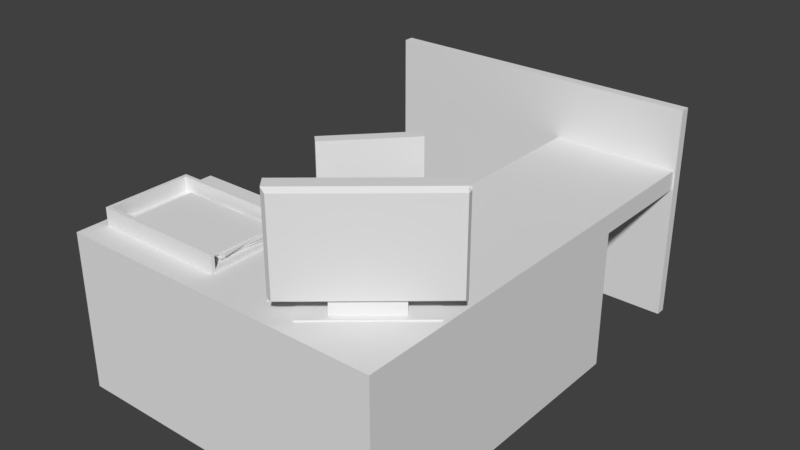 # Source: ConjuntoOficinaEntrada.blend  (saved by Blender 2.78.0; exported with 4.5.12 LTS)
import bpy
from mathutils import Matrix  # noqa: F401  (used for matrix-valued properties, if any)

bpy.ops.wm.read_factory_settings(use_empty=True)
scene = bpy.context.scene
scene.name = 'Scene'

# ---- collections
col_collection_1 = bpy.data.collections.new('Collection 1'); scene.collection.children.link(col_collection_1)

# ---- world
world_world = bpy.data.worlds.new('World'); scene.world = world_world
world_world.color = (0.05088, 0.05088, 0.05088)
world_world.use_sun_shadow = False
world_world.sun_shadow_jitter_overblur = 0.0
world_world.cycles.sampling_method = 'MANUAL'

# ---- meshes
me_cube_004 = bpy.data.meshes.new('Cube.004')
me_cube_004.from_pydata([(-1.0, -1.0, -1.0), (-1.0, -1.0, 1.0), (-1.0, 1.0, -1.0), (-1.0, 1.0, 1.0), (1.0, -1.0, -1.0), (1.0, -1.0, 1.0), (1.0, 1.0, -1.0), (1.0, 1.0, 1.0)], [], [(0, 1, 3, 2), (2, 3, 7, 6), (6, 7, 5, 4), (4, 5, 1, 0), (2, 6, 4, 0), (7, 3, 1, 5)])
me_cube_004.use_remesh_preserve_volume = False
me_cube_004.use_remesh_preserve_attributes = False
me_cube_004.use_mirror_vertex_groups = False
me_cube_004.update()
me_cube_002 = bpy.data.meshes.new('Cube.002')
me_cube_002.from_pydata([(-1.0, -1.0, -1.0), (-1.0, -1.0, 1.0), (-1.0, 1.0, -1.0), (-1.0, 1.0, 1.0), (1.0, -1.0, -1.0), (1.0, -1.0, 1.0), (1.0, 1.0, -1.0), (1.0, 1.0, 1.0), (-0.75, 1.0, -1.0), (-0.75, 1.0, 1.0), (-0.75, -1.0, -1.0), (-0.75, -1.0, 1.0), (0.7812, 1.0, 1.0), (0.7812, -1.0, -1.0), (0.7812, 1.0, -1.0), (0.7812, -1.0, 1.0), (-1.0, -0.75, -1.0), (-1.0, -0.75, 1.0), (1.0, -0.75, -1.0), (1.0, -0.75, 1.0), (-0.75, -0.75, 1.0), (-0.75, -0.75, -1.0), (0.7812, -0.75, 1.0), (0.7812, -0.75, -1.0), (-1.0, 0.7812, 1.0), (1.0, 0.7812, -1.0), (-1.0, 0.7812, -1.0), (1.0, 0.7812, 1.0), (-0.75, 0.7812, 1.0), (-0.75, 0.7812, -1.0), (0.7812, 0.7812, 1.0), (0.7812, 0.7812, -1.0), (-1.0, -0.75, -1.0), (-1.0, -1.0, -1.0), (-0.75, 1.0, -1.0), (-1.0, 1.0, -1.0), (1.0, 0.7812, -1.0), (1.0, 1.0, -1.0), (0.7812, -1.0, -1.0), (1.0, -1.0, -1.0), (-0.75, -1.0, -1.0), (-0.75, -0.75, -1.0), (0.7812, 1.0, -1.0), (0.7812, -0.75, -1.0), (1.0, -0.75, -1.0), (-1.0, 0.7812, -1.0), (-0.75, 0.7812, -1.0), (0.7812, 0.7812, -1.0), (-1.0, -0.75, -1.0), (-1.0, -1.0, -1.0), (-0.75, 1.0, -1.0), (-1.0, 1.0, -1.0), (1.0, 0.7812, -1.0), (1.0, 1.0, -1.0), (0.7812, -1.0, -1.0), (1.0, -1.0, -1.0), (-0.75, -1.0, -1.0), (-0.75, -0.75, -1.0), (0.7812, 1.0, -1.0), (0.7812, -0.75, -1.0), (1.0, -0.75, -1.0), (-1.0, 0.7812, -1.0), (-0.75, 0.7812, -1.0), (0.7812, 0.7812, -1.0), (-1.0, -0.75, -34.83), (-1.0, -1.0, -34.83), (-0.75, 1.0, -34.83), (-1.0, 1.0, -34.83), (1.0, 0.7812, -34.83), (1.0, 1.0, -34.83), (0.7812, -1.0, -34.83), (1.0, -1.0, -34.83), (-0.75, -1.0, -34.83), (-0.75, -0.75, -34.83), (0.7812, 1.0, -34.83), (0.7812, -0.75, -34.83), (1.0, -0.75, -34.83), (-1.0, 0.7812, -34.83), (-0.75, 0.7812, -34.83), (0.7812, 0.7812, -34.83), (-1.0, 0.7812, 1.0), (-1.0, 1.0, 1.0), (-0.75, -1.0, 1.0), (-1.0, -1.0, 1.0), (-0.75, 1.0, 1.0), (-0.75, -0.75, 1.0), (-1.0, -0.75, 1.0), (-0.75, 0.7812, 1.0), (-1.0, 0.7812, 1.0), (-1.0, 1.0, 1.0), (-0.75, -1.0, 1.0), (-1.0, -1.0, 1.0), (-0.75, 1.0, 1.0), (-0.75, -0.75, 1.0), (-1.0, -0.75, 1.0), (-0.75, 0.7812, 1.0), (-1.0, 0.7812, 47.36), (-1.0, 1.0, 47.36), (-0.75, -1.0, 47.36), (-1.0, -1.0, 47.36), (-0.75, 1.0, 47.36), (-0.75, -0.75, 47.36), (-1.0, -0.75, 47.36), (-0.75, 0.7812, 47.36)], [], [(26, 24, 3, 2), (14, 12, 7, 6), (18, 19, 5, 4), (10, 11, 1, 0), (2, 8, 34, 35), (3, 24, 80, 81), (22, 20, 11, 15), (13, 23, 43, 38), (13, 15, 11, 10), (2, 3, 9, 8), (4, 5, 15, 13), (19, 22, 15, 5), (21, 23, 13, 10), (8, 9, 12, 14), (29, 31, 23, 21), (27, 30, 22, 19), (26, 29, 21, 16), (30, 28, 20, 22), (28, 9, 84, 87), (31, 25, 18, 23), (25, 27, 19, 18), (0, 1, 17, 16), (6, 7, 27, 25), (4, 13, 38, 39), (20, 28, 87, 85), (12, 9, 28, 30), (21, 10, 40, 41), (7, 12, 30, 27), (8, 14, 31, 29), (16, 17, 24, 26), (43, 44, 60, 59), (37, 36, 52, 53), (32, 41, 57, 48), (35, 34, 50, 51), (23, 18, 44, 43), (29, 26, 45, 46), (8, 29, 46, 34), (31, 14, 42, 47), (10, 0, 33, 40), (6, 25, 36, 37), (14, 6, 37, 42), (0, 16, 32, 33), (18, 4, 39, 44), (16, 21, 41, 32), (25, 31, 47, 36), (26, 2, 35, 45), (49, 48, 64, 65), (54, 59, 75, 70), (52, 63, 79, 68), (58, 53, 69, 74), (39, 38, 54, 55), (45, 35, 51, 61), (40, 33, 49, 56), (34, 46, 62, 50), (41, 40, 56, 57), (47, 42, 58, 63), (42, 37, 53, 58), (36, 47, 63, 52), (38, 43, 59, 54), (33, 32, 48, 49), (46, 45, 61, 62), (44, 39, 55, 60), (75, 76, 71, 70), (64, 73, 72, 65), (74, 69, 68, 79), (67, 66, 78, 77), (62, 61, 77, 78), (60, 55, 71, 76), (51, 50, 66, 67), (48, 57, 73, 64), (53, 52, 68, 69), (59, 60, 76, 75), (55, 54, 70, 71), (61, 51, 67, 77), (56, 49, 65, 72), (50, 62, 78, 66), (57, 56, 72, 73), (63, 58, 74, 79), (84, 81, 89, 92), (86, 83, 91, 94), (87, 84, 92, 95), (9, 3, 81, 84), (24, 17, 86, 80), (1, 11, 82, 83), (17, 1, 83, 86), (11, 20, 85, 82), (95, 92, 100, 103), (91, 90, 98, 99), (90, 93, 101, 98), (81, 80, 88, 89), (80, 86, 94, 88), (85, 87, 95, 93), (82, 85, 93, 90), (83, 82, 90, 91), (101, 102, 99, 98), (103, 96, 102, 101), (100, 97, 96, 103), (94, 91, 99, 102), (92, 89, 97, 100), (89, 88, 96, 97), (88, 94, 102, 96), (93, 95, 103, 101)])
_ca = me_cube_002.color_attributes.new('Col', 'BYTE_COLOR', 'CORNER')
_ca.data.foreach_set('color', [1.0, 1.0, 1.0, 1.0, 1.0, 1.0, 1.0, 1.0, 1.0, 1.0, 1.0, 1.0, 1.0, 1.0, 1.0, 1.0, 1.0, 1.0, 1.0, 1.0, 1.0, 1.0, 1.0, 1.0, 1.0, 1.0, 1.0, 1.0, 1.0, 1.0, 1.0, 1.0, 1.0, 1.0, 1.0, 1.0, 1.0, 1.0, 1.0, 1.0, 1.0, 1.0, 1.0, 1.0, 1.0, 1.0, 1.0, 1.0, 1.0, 1.0, 1.0, 1.0, 1.0, 1.0, 1.0, 1.0, 1.0, 1.0, 1.0, 1.0, 1.0, 1.0, 1.0, 1.0, 1.0, 1.0, 1.0, 1.0, 1.0, 1.0, 1.0, 1.0, 1.0, 1.0, 1.0, 1.0, 1.0, 1.0, 1.0, 1.0, 1.0, 1.0, 1.0, 1.0, 1.0, 1.0, 1.0, 1.0, 1.0, 1.0, 1.0, 1.0, 1.0, 1.0, 1.0, 1.0, 1.0, 1.0, 1.0, 1.0, 1.0, 1.0, 1.0, 1.0, 1.0, 1.0, 1.0, 1.0, 1.0, 1.0, 1.0, 1.0, 1.0, 1.0, 1.0, 1.0, 1.0, 1.0, 1.0, 1.0, 1.0, 1.0, 1.0, 1.0, 1.0, 1.0, 1.0, 1.0, 1.0, 1.0, 1.0, 1.0, 1.0, 1.0, 1.0, 1.0, 1.0, 1.0, 1.0, 1.0, 1.0, 1.0, 1.0, 1.0, 1.0, 1.0, 1.0, 1.0, 1.0, 1.0, 1.0, 1.0, 1.0, 1.0, 1.0, 1.0, 1.0, 1.0, 1.0, 1.0, 1.0, 1.0, 1.0, 1.0, 1.0, 1.0, 1.0, 1.0, 1.0, 1.0, 1.0, 1.0, 1.0, 1.0, 1.0, 1.0, 1.0, 1.0, 1.0, 1.0, 1.0, 1.0, 1.0, 1.0, 1.0, 1.0, 1.0, 1.0, 1.0, 1.0, 1.0, 1.0, 1.0, 1.0, 1.0, 1.0, 1.0, 1.0, 1.0, 1.0, 1.0, 1.0, 1.0, 1.0, 1.0, 1.0, 1.0, 1.0, 1.0, 1.0, 1.0, 1.0, 1.0, 1.0, 1.0, 1.0, 1.0, 1.0, 1.0, 1.0, 1.0, 1.0, 1.0, 1.0, 1.0, 1.0, 1.0, 1.0, 1.0, 1.0, 1.0, 1.0, 1.0, 1.0, 1.0, 1.0, 1.0, 1.0, 1.0, 1.0, 1.0, 1.0, 1.0, 1.0, 1.0, 1.0, 1.0, 1.0, 1.0, 1.0, 1.0, 1.0, 1.0, 1.0, 1.0, 1.0, 1.0, 1.0, 1.0, 1.0, 1.0, 1.0, 1.0, 1.0, 1.0, 1.0, 1.0, 1.0, 1.0, 1.0, 1.0, 1.0, 1.0, 1.0, 1.0, 1.0, 1.0, 1.0, 1.0, 1.0, 1.0, 1.0, 1.0, 1.0, 1.0, 1.0, 1.0, 1.0, 1.0, 1.0, 1.0, 1.0, 1.0, 1.0, 1.0, 1.0, 1.0, 1.0, 1.0, 1.0, 1.0, 1.0, 1.0, 1.0, 1.0, 1.0, 1.0, 1.0, 1.0, 1.0, 1.0, 1.0, 1.0, 1.0, 1.0, 1.0, 1.0, 1.0, 1.0, 1.0, 1.0, 1.0, 1.0, 1.0, 1.0, 1.0, 1.0, 1.0, 1.0, 1.0, 1.0, 1.0, 1.0, 1.0, 1.0, 1.0, 1.0, 1.0, 1.0, 1.0, 1.0, 1.0, 1.0, 1.0, 1.0, 1.0, 1.0, 1.0, 1.0, 1.0, 1.0, 1.0, 1.0, 1.0, 1.0, 1.0, 1.0, 1.0, 1.0, 1.0, 1.0, 1.0, 1.0, 1.0, 1.0, 1.0, 1.0, 1.0, 1.0, 1.0, 1.0, 1.0, 1.0, 1.0, 1.0, 1.0, 1.0, 1.0, 1.0, 1.0, 1.0, 1.0, 1.0, 1.0, 1.0, 1.0, 1.0, 1.0, 1.0, 1.0, 1.0, 1.0, 1.0, 1.0, 1.0, 1.0, 1.0, 1.0, 1.0, 1.0, 1.0, 1.0, 1.0, 1.0, 1.0, 1.0, 1.0, 1.0, 1.0, 1.0, 1.0, 1.0, 1.0, 1.0, 1.0, 1.0, 1.0, 1.0, 1.0, 1.0, 1.0, 1.0, 1.0, 1.0, 1.0, 1.0, 1.0, 1.0, 1.0, 1.0, 1.0, 1.0, 1.0, 1.0, 1.0, 1.0, 1.0, 1.0, 1.0, 1.0, 1.0, 1.0, 1.0, 1.0, 1.0, 1.0, 1.0, 1.0, 1.0, 1.0, 1.0, 1.0, 1.0, 1.0, 1.0, 1.0, 1.0, 1.0, 1.0, 1.0, 1.0, 1.0, 1.0, 1.0, 1.0, 1.0, 1.0, 1.0, 1.0, 1.0, 1.0, 1.0, 1.0, 1.0, 1.0, 1.0, 1.0, 1.0, 1.0, 1.0, 1.0, 1.0, 1.0, 1.0, 1.0, 1.0, 1.0, 1.0, 1.0, 1.0, 1.0, 1.0, 1.0, 1.0, 1.0, 1.0, 1.0, 1.0, 1.0, 1.0, 1.0, 1.0, 1.0, 1.0, 1.0, 1.0, 1.0, 1.0, 1.0, 1.0, 1.0, 1.0, 1.0, 1.0, 1.0, 1.0, 1.0, 1.0, 1.0, 1.0, 1.0, 1.0, 1.0, 1.0, 1.0, 1.0, 1.0, 1.0, 1.0, 1.0, 1.0, 1.0, 1.0, 1.0, 1.0, 1.0, 1.0, 1.0, 1.0, 1.0, 1.0, 1.0, 1.0, 1.0, 1.0, 1.0, 1.0, 1.0, 1.0, 1.0, 1.0, 1.0, 1.0, 1.0, 1.0, 1.0, 1.0, 1.0, 1.0, 1.0, 1.0, 1.0, 1.0, 1.0, 1.0, 1.0, 1.0, 1.0, 1.0, 1.0, 1.0, 1.0, 1.0, 1.0, 1.0, 1.0, 1.0, 1.0, 1.0, 1.0, 1.0, 1.0, 1.0, 1.0, 1.0, 1.0, 1.0, 1.0, 1.0, 1.0, 1.0, 1.0, 1.0, 1.0, 1.0, 1.0, 1.0, 1.0, 1.0, 1.0, 1.0, 1.0, 1.0, 1.0, 1.0, 1.0, 1.0, 1.0, 1.0, 1.0, 1.0, 1.0, 1.0, 1.0, 1.0, 1.0, 1.0, 1.0, 1.0, 1.0, 1.0, 1.0, 1.0, 1.0, 1.0, 1.0, 1.0, 1.0, 1.0, 1.0, 1.0, 1.0, 1.0, 1.0, 1.0, 1.0, 1.0, 1.0, 1.0, 1.0, 1.0, 1.0, 1.0, 1.0, 1.0, 1.0, 1.0, 1.0, 1.0, 1.0, 1.0, 1.0, 1.0, 1.0, 1.0, 1.0, 1.0, 1.0, 1.0, 1.0, 1.0, 1.0, 1.0, 1.0, 1.0, 1.0, 1.0, 1.0, 1.0, 1.0, 1.0, 1.0, 1.0, 1.0, 1.0, 1.0, 1.0, 1.0, 1.0, 1.0, 1.0, 1.0, 1.0, 1.0, 1.0, 1.0, 1.0, 1.0, 1.0, 1.0, 1.0, 1.0, 1.0, 1.0, 1.0, 1.0, 1.0, 1.0, 1.0, 1.0, 1.0, 1.0, 1.0, 1.0, 1.0, 1.0, 1.0, 1.0, 1.0, 1.0, 1.0, 1.0, 1.0, 1.0, 1.0, 1.0, 1.0, 1.0, 1.0, 1.0, 1.0, 1.0, 1.0, 1.0, 1.0, 1.0, 1.0, 1.0, 1.0, 1.0, 1.0, 1.0, 1.0, 1.0, 1.0, 1.0, 1.0, 1.0, 1.0, 1.0, 1.0, 1.0, 1.0, 1.0, 1.0, 1.0, 1.0, 1.0, 1.0, 1.0, 1.0, 1.0, 1.0, 1.0, 1.0, 1.0, 1.0, 1.0, 1.0, 1.0, 1.0, 1.0, 1.0, 1.0, 1.0, 1.0, 1.0, 1.0, 1.0, 1.0, 1.0, 1.0, 1.0, 1.0, 1.0, 1.0, 1.0, 1.0, 1.0, 1.0, 1.0, 1.0, 1.0, 1.0, 1.0, 1.0, 1.0, 1.0, 1.0, 1.0, 1.0, 1.0, 1.0, 1.0, 1.0, 1.0, 1.0, 1.0, 1.0, 1.0, 1.0, 1.0, 1.0, 1.0, 1.0, 1.0, 1.0, 1.0, 1.0, 1.0, 1.0, 1.0, 1.0, 1.0, 1.0, 1.0, 1.0, 1.0, 1.0, 1.0, 1.0, 1.0, 1.0, 1.0, 1.0, 1.0, 1.0, 1.0, 1.0, 1.0, 1.0, 1.0, 1.0, 1.0, 1.0, 1.0, 1.0, 1.0, 1.0, 1.0, 1.0, 1.0, 1.0, 1.0, 1.0, 1.0, 1.0, 1.0, 1.0, 1.0, 1.0, 1.0, 1.0, 1.0, 1.0, 1.0, 1.0, 1.0, 1.0, 1.0, 1.0, 1.0, 1.0, 1.0, 1.0, 1.0, 1.0, 1.0, 1.0, 1.0, 1.0, 1.0, 1.0, 1.0, 1.0, 1.0, 1.0, 1.0, 1.0, 1.0, 1.0, 1.0, 1.0, 1.0, 1.0, 1.0, 1.0, 1.0, 1.0, 1.0, 1.0, 1.0, 1.0, 1.0, 1.0, 1.0, 1.0, 1.0, 1.0, 1.0, 1.0, 1.0, 1.0, 1.0, 1.0, 1.0, 1.0, 1.0, 1.0, 1.0, 1.0, 1.0, 1.0, 1.0, 1.0, 1.0, 1.0, 1.0, 1.0, 1.0, 1.0, 1.0, 1.0, 1.0, 1.0, 1.0, 1.0, 1.0, 1.0, 1.0, 1.0, 1.0, 1.0, 1.0, 1.0, 1.0, 1.0, 1.0, 1.0, 1.0, 1.0, 1.0, 1.0, 1.0, 1.0, 1.0, 1.0, 1.0, 1.0, 1.0, 1.0, 1.0, 1.0, 1.0, 1.0, 1.0, 1.0, 1.0, 1.0, 1.0, 1.0, 1.0, 1.0, 1.0, 1.0, 1.0, 1.0, 1.0, 1.0, 1.0, 1.0, 1.0, 1.0, 1.0, 1.0, 1.0, 1.0, 1.0, 1.0, 1.0, 1.0, 1.0, 1.0, 1.0, 1.0, 1.0, 1.0, 1.0, 1.0, 1.0, 1.0, 1.0, 1.0, 1.0, 1.0, 1.0, 1.0, 1.0, 1.0, 1.0, 1.0, 1.0, 1.0, 1.0, 1.0, 1.0, 1.0, 1.0, 1.0, 1.0, 1.0, 1.0, 1.0, 1.0, 1.0, 1.0, 1.0, 1.0, 1.0, 1.0, 1.0, 1.0, 1.0, 1.0, 1.0, 1.0, 1.0, 1.0, 1.0, 1.0, 1.0, 1.0, 1.0, 1.0, 1.0, 1.0, 1.0, 1.0, 1.0, 1.0, 1.0, 1.0, 1.0, 1.0, 1.0, 1.0, 1.0, 1.0, 1.0, 1.0, 1.0, 1.0, 1.0, 1.0, 1.0, 1.0, 1.0, 1.0, 1.0, 1.0, 1.0, 1.0, 1.0, 1.0, 1.0, 1.0, 1.0, 1.0, 1.0, 1.0, 1.0, 1.0, 1.0, 1.0, 1.0, 1.0, 1.0, 1.0, 1.0, 1.0, 1.0, 1.0, 1.0, 1.0, 1.0, 1.0, 1.0, 1.0, 1.0, 1.0, 1.0, 1.0, 1.0, 1.0, 1.0, 1.0, 1.0, 1.0, 1.0, 1.0, 1.0, 1.0, 1.0, 1.0, 1.0, 1.0, 1.0, 1.0, 1.0, 1.0, 1.0, 1.0, 1.0, 1.0, 1.0, 1.0, 1.0, 1.0, 1.0, 1.0, 1.0, 1.0, 1.0, 1.0, 1.0, 1.0, 1.0, 1.0, 1.0, 1.0, 1.0, 1.0, 1.0, 1.0, 1.0, 1.0, 1.0, 1.0, 1.0, 1.0, 1.0, 1.0, 1.0, 1.0, 1.0, 1.0, 1.0, 1.0, 1.0, 1.0, 1.0, 1.0, 1.0, 1.0, 1.0, 1.0, 1.0, 1.0, 1.0, 1.0, 1.0, 1.0, 1.0, 1.0, 1.0, 1.0, 1.0, 1.0, 1.0, 1.0, 1.0, 1.0, 1.0, 1.0, 1.0, 1.0, 1.0, 1.0, 1.0, 1.0, 1.0, 1.0, 1.0, 1.0, 1.0, 1.0, 1.0, 1.0, 1.0, 1.0, 1.0, 1.0, 1.0, 1.0, 1.0, 1.0, 1.0, 1.0, 1.0, 1.0, 1.0, 1.0, 1.0, 1.0, 1.0, 1.0, 1.0, 1.0, 1.0, 1.0, 1.0, 1.0, 1.0, 1.0, 1.0, 1.0, 1.0, 1.0, 1.0, 1.0, 1.0, 1.0, 1.0, 1.0, 1.0, 1.0, 1.0, 1.0, 1.0, 1.0, 1.0, 1.0, 1.0, 1.0, 1.0, 1.0, 1.0, 1.0, 1.0, 1.0, 1.0, 1.0, 1.0, 1.0, 1.0, 1.0, 1.0, 1.0, 1.0, 1.0, 1.0, 1.0, 1.0, 1.0, 1.0, 1.0, 1.0, 1.0, 1.0, 1.0, 1.0, 1.0, 1.0, 1.0, 1.0, 1.0, 1.0, 1.0, 1.0, 1.0, 1.0, 1.0, 1.0, 1.0, 1.0, 1.0, 1.0, 1.0, 1.0, 1.0, 1.0, 1.0, 1.0, 1.0, 1.0, 1.0, 1.0, 1.0, 1.0, 1.0, 1.0, 1.0, 1.0, 1.0, 1.0, 1.0, 1.0, 1.0, 1.0, 1.0, 1.0, 1.0, 1.0, 1.0, 1.0, 1.0, 1.0, 1.0, 1.0, 1.0, 1.0, 1.0, 1.0, 1.0, 1.0, 1.0, 1.0, 1.0, 1.0, 1.0, 1.0, 1.0, 1.0, 1.0, 1.0, 1.0, 1.0, 1.0, 1.0, 1.0, 1.0, 1.0, 1.0, 1.0, 1.0, 1.0, 1.0, 1.0, 1.0, 1.0, 1.0, 1.0, 1.0, 1.0, 1.0, 1.0, 1.0, 1.0, 1.0, 1.0, 1.0, 1.0, 1.0, 1.0, 1.0, 1.0, 1.0, 1.0, 1.0, 1.0, 1.0, 1.0, 1.0, 1.0, 1.0, 1.0, 1.0, 1.0, 1.0, 1.0, 1.0, 1.0, 1.0, 1.0, 1.0, 1.0, 1.0, 1.0, 1.0, 1.0, 1.0, 1.0, 1.0, 1.0, 1.0, 1.0, 1.0, 1.0, 1.0, 1.0, 1.0, 1.0, 1.0, 1.0, 1.0, 1.0, 1.0, 1.0, 1.0, 1.0, 1.0, 1.0, 1.0, 1.0, 1.0, 1.0, 1.0, 1.0, 1.0, 1.0, 1.0, 1.0, 1.0, 1.0, 1.0, 1.0, 1.0, 1.0, 1.0, 1.0, 1.0, 1.0, 1.0, 1.0, 1.0, 1.0, 1.0, 1.0, 1.0, 1.0, 1.0, 1.0, 1.0, 1.0, 1.0, 1.0, 1.0, 1.0, 1.0, 1.0, 1.0, 1.0, 1.0, 1.0, 1.0, 1.0, 1.0, 1.0, 1.0, 1.0, 1.0, 1.0, 1.0, 1.0, 1.0, 1.0, 1.0, 1.0, 1.0, 1.0, 1.0, 1.0, 1.0, 1.0, 1.0, 1.0, 1.0, 1.0, 1.0, 1.0, 1.0, 1.0, 1.0, 1.0, 1.0, 1.0, 1.0, 1.0, 1.0, 1.0, 1.0, 1.0, 1.0, 1.0, 1.0, 1.0, 1.0, 1.0, 1.0, 1.0, 1.0, 1.0, 1.0, 1.0, 1.0, 1.0, 1.0, 1.0, 1.0, 1.0, 1.0, 1.0, 1.0, 1.0, 1.0, 1.0, 1.0, 1.0, 1.0, 1.0, 1.0, 1.0, 1.0, 1.0, 1.0, 1.0, 1.0, 1.0, 1.0, 1.0, 1.0, 1.0, 1.0, 1.0, 1.0, 1.0, 1.0, 1.0, 1.0, 1.0, 1.0, 1.0, 1.0, 1.0, 1.0, 1.0, 1.0, 1.0, 1.0, 1.0, 1.0, 1.0, 1.0, 1.0, 1.0, 1.0, 1.0, 1.0, 1.0, 1.0, 1.0, 1.0, 1.0, 1.0, 1.0, 1.0, 1.0, 1.0, 1.0, 1.0, 1.0, 1.0, 1.0, 1.0, 1.0, 1.0, 1.0, 1.0, 1.0, 1.0, 1.0, 1.0, 1.0, 1.0, 1.0, 1.0, 1.0, 1.0, 1.0, 1.0, 1.0, 1.0, 1.0, 1.0, 1.0, 1.0, 1.0, 1.0, 1.0, 1.0, 1.0, 1.0, 1.0, 1.0, 1.0, 1.0, 1.0, 1.0, 1.0, 1.0, 1.0, 1.0, 1.0, 1.0, 1.0, 1.0, 1.0, 1.0, 1.0, 1.0, 1.0, 1.0, 1.0, 1.0, 1.0, 1.0, 1.0, 1.0, 1.0, 1.0, 1.0, 1.0, 1.0, 1.0, 1.0, 1.0, 1.0, 1.0, 1.0, 1.0, 1.0, 1.0])
me_cube_002.use_remesh_preserve_volume = False
me_cube_002.use_remesh_preserve_attributes = False
me_cube_002.use_mirror_vertex_groups = False
me_cube_002.update()
me_mesh = bpy.data.meshes.new('Mesh')
me_mesh.from_pydata([(-2.995, -1.556, 1.374), (-2.979, -1.487, 1.374), (-2.96, -1.423, 1.374), (-2.938, -1.361, 1.374), (-2.911, -1.299, 1.374), (-2.878, -1.236, 1.374), (-2.838, -1.171, 1.374), (-2.788, -1.101, 1.374), (-2.727, -1.025, 1.374), (-2.655, -0.9412, 1.374), (-2.569, -0.8476, 1.374), (-2.469, -0.7427, 1.374), (-2.353, -0.6248, 1.374), (-2.216, -0.5031, 1.374), (-2.057, -0.3884, 1.374), (-1.875, -0.2816, 1.374), (-1.672, -0.1835, 1.374), (-1.448, -0.09467, 1.374), (-1.205, -0.01606, 1.374), (-0.9417, 0.0516, 1.374), (-0.66, 0.1075, 1.374), (-0.3603, 0.151, 1.374), (-0.04334, 0.1811, 1.374), (0.2903, 0.1972, 1.374), (0.6398, 0.1985, 1.374), (0.8832, 0.1956, 1.374), (1.117, 0.188, 1.374), (1.342, 0.1743, 1.374), (1.561, 0.1531, 1.374), (1.775, 0.1233, 1.374), (1.988, 0.08342, 1.374), (2.2, 0.03225, 1.374), (2.414, -0.03152, 1.374), (2.632, -0.1092, 1.374), (2.855, -0.2021, 1.374), (3.086, -0.3115, 1.374), (3.327, -0.4387, 1.374), (3.477, -0.5449, 1.374), (3.607, -0.6567, 1.374), (3.719, -0.7739, 1.374), (3.816, -0.8961, 1.374), (3.9, -1.023, 1.374), (3.973, -1.155, 1.374), (4.037, -1.291, 1.374), (4.095, -1.431, 1.374), (4.148, -1.575, 1.374), (4.199, -1.722, 1.374), (4.251, -1.873, 1.374), (4.305, -2.027, 1.374), (4.329, -2.159, 1.374), (4.35, -2.289, 1.374), (4.368, -2.418, 1.374), (4.383, -2.545, 1.374), (4.397, -2.673, 1.374), (4.408, -2.802, 1.374), (4.418, -2.933, 1.374), (4.426, -3.068, 1.374), (4.433, -3.207, 1.374), (4.44, -3.351, 1.374), (4.446, -3.501, 1.374), (4.452, -3.658, 1.374), (4.455, -3.815, 1.374), (4.456, -3.966, 1.374), (4.454, -4.114, 1.374), (4.451, -4.26, 1.374), (4.446, -4.405, 1.374), (4.439, -4.55, 1.374), (4.431, -4.698, 1.374), (4.422, -4.848, 1.374), (4.412, -5.004, 1.374), (4.401, -5.165, 1.374), (4.39, -5.334, 1.374), (4.378, -5.511, 1.374), (4.37, -5.572, 1.374), (4.363, -5.632, 1.374), (4.356, -5.691, 1.374), (4.348, -5.75, 1.374), (4.341, -5.808, 1.374), (4.333, -5.867, 1.374), (4.325, -5.927, 1.374), (4.317, -5.987, 1.374), (4.309, -6.05, 1.374), (4.3, -6.115, 1.374), (4.292, -6.183, 1.374), (4.282, -6.253, 1.374), (4.289, -6.341, 1.374), (4.298, -6.459, 1.374), (4.309, -6.604, 1.374), (4.322, -6.771, 1.374), (4.337, -6.958, 1.374), (4.353, -7.161, 1.374), (4.369, -7.377, 1.374), (4.385, -7.601, 1.374), (4.401, -7.831, 1.374), (4.416, -8.063, 1.374), (4.43, -8.293, 1.374), (4.442, -8.517, 1.374), (4.425, -8.735, 1.374), (4.401, -8.947, 1.374), (4.37, -9.155, 1.374), (4.331, -9.362, 1.374), (4.283, -9.567, 1.374), (4.226, -9.774, 1.374), (4.159, -9.984, 1.374), (4.081, -10.2, 1.374), (3.992, -10.42, 1.374), (3.891, -10.65, 1.374), (3.777, -10.88, 1.374), (3.65, -11.13, 1.374), (3.561, -11.26, 1.374), (3.459, -11.37, 1.374), (3.344, -11.47, 1.374), (3.218, -11.56, 1.374), (3.083, -11.66, 1.374), (2.94, -11.75, 1.374), (2.79, -11.83, 1.374), (2.635, -11.92, 1.374), (2.476, -12.01, 1.374), (2.315, -12.11, 1.374), (2.152, -12.21, 1.374), (1.989, -12.33, 1.374), (1.842, -12.37, 1.374), (1.684, -12.4, 1.374), (1.517, -12.43, 1.374), (1.34, -12.45, 1.374), (1.155, -12.47, 1.374), (0.9628, -12.48, 1.374), (0.7635, -12.49, 1.374), (0.5579, -12.49, 1.374), (0.3469, -12.49, 1.374), (0.1311, -12.48, 1.374), (-0.08867, -12.46, 1.374), (-0.3118, -12.44, 1.374), (-0.527, -12.39, 1.374), (-0.7257, -12.32, 1.374), (-0.9112, -12.26, 1.374), (-1.087, -12.18, 1.374), (-1.256, -12.09, 1.374), (-1.421, -11.99, 1.374), (-1.587, -11.87, 1.374), (-1.756, -11.73, 1.374), (-1.931, -11.57, 1.374), (-2.116, -11.4, 1.374), (-2.314, -11.19, 1.374), (-2.529, -10.97, 1.374), (-2.635, -10.82, 1.374), (-2.728, -10.67, 1.374), (-2.809, -10.52, 1.374), (-2.88, -10.36, 1.374), (-2.942, -10.2, 1.374), (-2.997, -10.03, 1.374), (-3.047, -9.858, 1.374), (-3.093, -9.679, 1.374), (-3.137, -9.493, 1.374), (-3.181, -9.301, 1.374), (-3.226, -9.1, 1.374), (-3.274, -8.892, 1.374), (-3.266, -8.695, 1.374), (-3.255, -8.498, 1.374), (-3.239, -8.3, 1.374), (-3.221, -8.101, 1.374), (-3.201, -7.898, 1.374), (-3.18, -7.692, 1.374), (-3.158, -7.483, 1.374), (-3.136, -7.268, 1.374), (-3.115, -7.047, 1.374), (-3.096, -6.819, 1.374), (-3.078, -6.585, 1.374), (-3.064, -6.341, 1.374), (-3.057, -6.099, 1.374), (-3.061, -5.873, 1.374), (-3.074, -5.659, 1.374), (-3.094, -5.455, 1.374), (-3.119, -5.257, 1.374), (-3.148, -5.062, 1.374), (-3.177, -4.867, 1.374), (-3.206, -4.669, 1.374), (-3.231, -4.465, 1.374), (-3.252, -4.251, 1.374), (-3.267, -4.025, 1.374), (-3.273, -3.783, 1.374), (-3.271, -3.545, 1.374), (-3.266, -3.328, 1.374), (-3.256, -3.128, 1.374), (-3.242, -2.942, 1.374), (-3.224, -2.767, 1.374), (-3.202, -2.599, 1.374), (-3.177, -2.435, 1.374), (-3.147, -2.272, 1.374), (-3.114, -2.105, 1.374), (-3.078, -1.933, 1.374), (-3.038, -1.751, 1.374), (-2.995, -1.556, -1.374), (-2.979, -1.487, -1.374), (-2.96, -1.423, -1.374), (-2.938, -1.361, -1.374), (-2.911, -1.299, -1.374), (-2.878, -1.236, -1.374), (-2.838, -1.171, -1.374), (-2.788, -1.101, -1.374), (-2.727, -1.025, -1.374), (-2.655, -0.9412, -1.374), (-2.569, -0.8476, -1.374), (-2.469, -0.7427, -1.374), (-2.353, -0.6248, -1.374), (-2.216, -0.5031, -1.374), (-2.057, -0.3884, -1.374), (-1.875, -0.2816, -1.374), (-1.672, -0.1835, -1.374), (-1.448, -0.09467, -1.374), (-1.205, -0.01606, -1.374), (-0.9417, 0.0516, -1.374), (-0.66, 0.1075, -1.374), (-0.3603, 0.151, -1.374), (-0.04334, 0.1811, -1.374), (0.2903, 0.1972, -1.374), (0.6398, 0.1985, -1.374), (0.8832, 0.1956, -1.374), (1.117, 0.188, -1.374), (1.342, 0.1743, -1.374), (1.561, 0.1531, -1.374), (1.775, 0.1233, -1.374), (1.988, 0.08342, -1.374), (2.2, 0.03225, -1.374), (2.414, -0.03152, -1.374), (2.632, -0.1092, -1.374), (2.855, -0.2021, -1.374), (3.086, -0.3115, -1.374), (3.327, -0.4387, -1.374), (3.477, -0.5449, -1.374), (3.607, -0.6567, -1.374), (3.719, -0.7739, -1.374), (3.816, -0.8961, -1.374), (3.9, -1.023, -1.374), (3.973, -1.155, -1.374), (4.037, -1.291, -1.374), (4.095, -1.431, -1.374), (4.148, -1.575, -1.374), (4.199, -1.722, -1.374), (4.251, -1.873, -1.374), (4.305, -2.027, -1.374), (4.329, -2.159, -1.374), (4.35, -2.289, -1.374), (4.368, -2.418, -1.374), (4.383, -2.545, -1.374), (4.397, -2.673, -1.374), (4.408, -2.802, -1.374), (4.418, -2.933, -1.374), (4.426, -3.068, -1.374), (4.433, -3.207, -1.374), (4.44, -3.351, -1.374), (4.446, -3.501, -1.374), (4.452, -3.658, -1.374), (4.455, -3.815, -1.374), (4.456, -3.966, -1.374), (4.454, -4.114, -1.374), (4.451, -4.26, -1.374), (4.446, -4.405, -1.374), (4.439, -4.55, -1.374), (4.431, -4.698, -1.374), (4.422, -4.848, -1.374), (4.412, -5.004, -1.374), (4.401, -5.165, -1.374), (4.39, -5.334, -1.374), (4.378, -5.511, -1.374), (4.37, -5.572, -1.374), (4.363, -5.632, -1.374), (4.356, -5.691, -1.374), (4.348, -5.75, -1.374), (4.341, -5.808, -1.374), (4.333, -5.867, -1.374), (4.325, -5.927, -1.374), (4.317, -5.987, -1.374), (4.309, -6.05, -1.374), (4.3, -6.115, -1.374), (4.292, -6.183, -1.374), (4.282, -6.253, -1.374), (4.289, -6.341, -1.374), (4.298, -6.459, -1.374), (4.309, -6.604, -1.374), (4.322, -6.771, -1.374), (4.337, -6.958, -1.374), (4.353, -7.161, -1.374), (4.369, -7.377, -1.374), (4.385, -7.601, -1.374), (4.401, -7.831, -1.374), (4.416, -8.063, -1.374), (4.43, -8.293, -1.374), (4.442, -8.517, -1.374), (4.425, -8.735, -1.374), (4.401, -8.947, -1.374), (4.37, -9.155, -1.374), (4.331, -9.362, -1.374), (4.283, -9.567, -1.374), (4.226, -9.774, -1.374), (4.159, -9.984, -1.374), (4.081, -10.2, -1.374), (3.992, -10.42, -1.374), (3.891, -10.65, -1.374), (3.777, -10.88, -1.374), (3.65, -11.13, -1.374), (3.561, -11.26, -1.374), (3.459, -11.37, -1.374), (3.344, -11.47, -1.374), (3.218, -11.56, -1.374), (3.083, -11.66, -1.374), (2.94, -11.75, -1.374), (2.79, -11.83, -1.374), (2.635, -11.92, -1.374), (2.476, -12.01, -1.374), (2.315, -12.11, -1.374), (2.152, -12.21, -1.374), (1.989, -12.33, -1.374), (1.842, -12.37, -1.374), (1.684, -12.4, -1.374), (1.517, -12.43, -1.374), (1.34, -12.45, -1.374), (1.155, -12.47, -1.374), (0.9628, -12.48, -1.374), (0.7635, -12.49, -1.374), (0.5579, -12.49, -1.374), (0.3469, -12.49, -1.374), (0.1311, -12.48, -1.374), (-0.08867, -12.46, -1.374), (-0.3118, -12.44, -1.374), (-0.527, -12.39, -1.374), (-0.7257, -12.32, -1.374), (-0.9112, -12.26, -1.374), (-1.087, -12.18, -1.374), (-1.256, -12.09, -1.374), (-1.421, -11.99, -1.374), (-1.587, -11.87, -1.374), (-1.756, -11.73, -1.374), (-1.931, -11.57, -1.374), (-2.116, -11.4, -1.374), (-2.314, -11.19, -1.374), (-2.529, -10.97, -1.374), (-2.635, -10.82, -1.374), (-2.728, -10.67, -1.374), (-2.809, -10.52, -1.374), (-2.88, -10.36, -1.374), (-2.942, -10.2, -1.374), (-2.997, -10.03, -1.374), (-3.047, -9.858, -1.374), (-3.093, -9.679, -1.374), (-3.137, -9.493, -1.374), (-3.181, -9.301, -1.374), (-3.226, -9.1, -1.374), (-3.274, -8.892, -1.374), (-3.266, -8.695, -1.374), (-3.255, -8.498, -1.374), (-3.239, -8.3, -1.374), (-3.221, -8.101, -1.374), (-3.201, -7.898, -1.374), (-3.18, -7.692, -1.374), (-3.158, -7.483, -1.374), (-3.136, -7.268, -1.374), (-3.115, -7.047, -1.374), (-3.096, -6.819, -1.374), (-3.078, -6.585, -1.374), (-3.064, -6.341, -1.374), (-3.057, -6.099, -1.374), (-3.061, -5.873, -1.374), (-3.074, -5.659, -1.374), (-3.094, -5.455, -1.374), (-3.119, -5.257, -1.374), (-3.148, -5.062, -1.374), (-3.177, -4.867, -1.374), (-3.206, -4.669, -1.374), (-3.231, -4.465, -1.374), (-3.252, -4.251, -1.374), (-3.267, -4.025, -1.374), (-3.273, -3.783, -1.374), (-3.271, -3.545, -1.374), (-3.266, -3.328, -1.374), (-3.256, -3.128, -1.374), (-3.242, -2.942, -1.374), (-3.224, -2.767, -1.374), (-3.202, -2.599, -1.374), (-3.177, -2.435, -1.374), (-3.147, -2.272, -1.374), (-3.114, -2.105, -1.374), (-3.078, -1.933, -1.374), (-3.038, -1.751, -1.374), (-2.995, -1.556, -1.374), (-3.79, -1.373, -0.558), (-2.979, -1.487, -1.374), (-3.768, -1.281, -0.558), (-2.96, -1.423, -1.374), (-3.738, -1.175, -0.558), (-2.938, -1.361, -1.374), (-3.698, -1.062, -0.558), (-2.911, -1.299, -1.374), (-3.647, -0.9451, -0.558), (-2.878, -1.236, -1.374), (-3.586, -0.8293, -0.558), (-2.838, -1.171, -1.374), (-3.516, -0.7175, -0.558), (-2.788, -1.101, -1.374), (-3.44, -0.61, -0.558), (-2.727, -1.025, -1.374), (-3.356, -0.5049, -0.558), (-2.655, -0.9412, -1.374), (-3.265, -0.3993, -0.558), (-2.569, -0.8476, -1.374), (-3.165, -0.29, -0.558), (-2.469, -0.7427, -1.374), (-3.054, -0.1739, -0.558), (-2.353, -0.6248, -1.374), (-2.915, -0.03287, -0.558), (-2.216, -0.5031, -1.374), (-2.727, 0.1345, -0.558), (-2.057, -0.3884, -1.374), (-2.503, 0.2958, -0.558), (-1.875, -0.2816, -1.374), (-2.26, 0.4384, -0.558), (-1.672, -0.1835, -1.374), (-2.001, 0.564, -0.558), (-1.448, -0.09467, -1.374), (-1.725, 0.6737, -0.558), (-1.205, -0.01606, -1.374), (-1.432, 0.7681, -0.558), (-0.9417, 0.0516, -1.374), (-1.123, 0.8475, -0.558), (-0.66, 0.1075, -1.374), (-0.7981, 0.9121, -0.558), (-0.3603, 0.151, -1.374), (-0.4575, 0.9614, -0.558), (-0.04334, 0.1811, -1.374), (-0.1017, 0.9952, -0.558), (0.2903, 0.1972, -1.374), (0.2691, 1.013, -0.558), (0.6398, 0.1985, -1.374), (0.6431, 1.014, -0.558), (0.8832, 0.1956, -1.374), (0.9013, 1.011, -0.558), (1.117, 0.188, -1.374), (1.155, 1.003, -0.558), (1.342, 0.1743, -1.374), (1.406, 0.9879, -0.558), (1.561, 0.1531, -1.374), (1.656, 0.9637, -0.558), (1.775, 0.1233, -1.374), (1.907, 0.9289, -0.558), (1.988, 0.08342, -1.374), (2.159, 0.8816, -0.558), (2.2, 0.03225, -1.374), (2.413, 0.8205, -0.558), (2.414, -0.03152, -1.374), (2.668, 0.7443, -0.558), (2.632, -0.1092, -1.374), (2.926, 0.6523, -0.558), (2.855, -0.2021, -1.374), (3.187, 0.5438, -0.558), (3.086, -0.3115, -1.374), (3.452, 0.4182, -0.558), (3.327, -0.4387, -1.374), (3.755, 0.2578, -0.558), (3.477, -0.5449, -1.374), (3.98, 0.0989, -0.558), (3.607, -0.6567, -1.374), (4.168, -0.06344, -0.558), (3.719, -0.7739, -1.374), (4.335, -0.2366, -0.558), (3.816, -0.8961, -1.374), (4.478, -0.417, -0.558), (3.9, -1.023, -1.374), (4.599, -0.6005, -0.558), (3.973, -1.155, -1.374), (4.7, -0.783, -0.558), (4.037, -1.291, -1.374), (4.784, -0.9616, -0.558), (4.095, -1.431, -1.374), (4.855, -1.134, -0.558), (4.148, -1.575, -1.374), (4.916, -1.299, -0.558), (4.199, -1.722, -1.374), (4.971, -1.457, -0.558), (4.251, -1.873, -1.374), (5.022, -1.606, -0.558), (4.305, -2.027, -1.374), (5.096, -1.818, -0.558), (4.329, -2.159, -1.374), (5.133, -2.021, -0.558), (4.35, -2.289, -1.374), (5.156, -2.167, -0.558), (4.368, -2.418, -1.374), (5.177, -2.311, -0.558), (4.383, -2.545, -1.374), (5.194, -2.453, -0.558), (4.397, -2.673, -1.374), (5.209, -2.595, -0.558), (4.408, -2.802, -1.374), (5.221, -2.736, -0.558), (4.418, -2.933, -1.374), (5.232, -2.878, -0.558), (4.426, -3.068, -1.374), (5.241, -3.021, -0.558), (4.433, -3.207, -1.374), (5.248, -3.167, -0.558), (4.44, -3.351, -1.374), (5.255, -3.316, -0.558), (4.446, -3.501, -1.374), (5.261, -3.47, -0.558), (4.452, -3.658, -1.374), (5.267, -3.635, -0.558), (4.455, -3.815, -1.374), (5.271, -3.804, -0.558), (4.456, -3.966, -1.374), (5.272, -3.968, -0.558), (4.454, -4.114, -1.374), (5.27, -4.127, -0.558), (4.451, -4.26, -1.374), (5.267, -4.283, -0.558), (4.446, -4.405, -1.374), (5.261, -4.438, -0.558), (4.439, -4.55, -1.374), (5.254, -4.591, -0.558), (4.431, -4.698, -1.374), (5.246, -4.745, -0.558), (4.422, -4.848, -1.374), (5.237, -4.9, -0.558), (4.412, -5.004, -1.374), (5.226, -5.058, -0.558), (4.401, -5.165, -1.374), (5.215, -5.22, -0.558), (4.39, -5.334, -1.374), (5.204, -5.388, -0.558), (4.378, -5.511, -1.374), (5.191, -5.587, -0.558), (4.37, -5.572, -1.374), (5.18, -5.672, -0.558), (4.363, -5.632, -1.374), (5.173, -5.734, -0.558), (4.356, -5.691, -1.374), (5.165, -5.794, -0.558), (4.348, -5.75, -1.374), (5.157, -5.854, -0.558), (4.341, -5.808, -1.374), (5.15, -5.913, -0.558), (4.333, -5.867, -1.374), (5.142, -5.973, -0.558), (4.325, -5.927, -1.374), (5.134, -6.033, -0.558), (4.317, -5.987, -1.374), (5.126, -6.094, -0.558), (4.309, -6.05, -1.374), (5.118, -6.156, -0.558), (4.3, -6.115, -1.374), (5.11, -6.22, -0.558), (4.292, -6.183, -1.374), (5.101, -6.287, -0.558), (4.282, -6.253, -1.374), (5.102, -6.277, -0.558), (4.289, -6.341, -1.374), (5.102, -6.281, -0.558), (4.298, -6.459, -1.374), (5.111, -6.396, -0.558), (4.309, -6.604, -1.374), (5.123, -6.54, -0.558), (4.322, -6.771, -1.374), (5.136, -6.707, -0.558), (4.337, -6.958, -1.374), (5.151, -6.895, -0.558), (4.353, -7.161, -1.374), (5.166, -7.099, -0.558), (4.369, -7.377, -1.374), (5.183, -7.317, -0.558), (4.385, -7.601, -1.374), (5.199, -7.543, -0.558), (4.401, -7.831, -1.374), (5.215, -7.776, -0.558), (4.416, -8.063, -1.374), (5.231, -8.011, -0.558), (4.43, -8.293, -1.374), (5.245, -8.246, -0.558), (4.442, -8.517, -1.374), (5.26, -8.528, -0.558), (4.425, -8.735, -1.374), (5.237, -8.813, -0.558), (4.401, -8.947, -1.374), (5.21, -9.053, -0.558), (4.37, -9.155, -1.374), (5.174, -9.292, -0.558), (4.331, -9.362, -1.374), (5.129, -9.53, -0.558), (4.283, -9.567, -1.374), (5.074, -9.768, -0.558), (4.226, -9.774, -1.374), (5.008, -10.01, -0.558), (4.159, -9.984, -1.374), (4.931, -10.25, -0.558), (4.081, -10.2, -1.374), (4.843, -10.49, -0.558), (3.992, -10.42, -1.374), (4.744, -10.74, -0.558), (3.891, -10.65, -1.374), (4.633, -10.99, -0.558), (3.777, -10.88, -1.374), (4.509, -11.25, -0.558), (3.65, -11.13, -1.374), (4.347, -11.56, -0.558), (3.561, -11.26, -1.374), (4.191, -11.78, -0.558), (3.459, -11.37, -1.374), (4.031, -11.95, -0.558), (3.344, -11.47, -1.374), (3.865, -12.1, -0.558), (3.218, -11.56, -1.374), (3.696, -12.23, -0.558), (3.083, -11.66, -1.374), (3.528, -12.34, -0.558), (2.94, -11.75, -1.374), (3.362, -12.44, -0.558), (2.79, -11.83, -1.374), (3.2, -12.54, -0.558), (2.635, -11.92, -1.374), (3.042, -12.63, -0.558), (2.476, -12.01, -1.374), (2.889, -12.72, -0.558), (2.315, -12.11, -1.374), (2.742, -12.81, -0.558), (2.152, -12.21, -1.374), (2.601, -12.9, -0.558), (1.989, -12.33, -1.374), (2.338, -13.08, -0.558), (1.842, -12.37, -1.374), (2.039, -13.16, -0.558), (1.684, -12.4, -1.374), (1.842, -13.2, -0.558), (1.517, -12.43, -1.374), (1.641, -13.24, -0.558), (1.34, -12.45, -1.374), (1.433, -13.26, -0.558), (1.155, -12.47, -1.374), (1.221, -13.28, -0.558), (0.9628, -12.48, -1.374), (1.003, -13.3, -0.558), (0.7635, -12.49, -1.374), (0.78, -13.31, -0.558), (0.5579, -12.49, -1.374), (0.5525, -13.31, -0.558), (0.3469, -12.49, -1.374), (0.3208, -13.3, -0.558), (0.1311, -12.48, -1.374), (0.08533, -13.29, -0.558), (-0.08867, -12.46, -1.374), (-0.1534, -13.28, -0.558), (-0.3118, -12.44, -1.374), (-0.4537, -13.25, -0.558), (-0.527, -12.39, -1.374), (-0.7519, -13.17, -0.558), (-0.7257, -12.32, -1.374), (-0.9887, -13.1, -0.558), (-0.9112, -12.26, -1.374), (-1.219, -13.01, -0.558), (-1.087, -12.18, -1.374), (-1.444, -12.91, -0.558), (-1.256, -12.09, -1.374), (-1.662, -12.8, -0.558), (-1.421, -11.99, -1.374), (-1.875, -12.66, -0.558), (-1.587, -11.87, -1.374), (-2.081, -12.52, -0.558), (-1.756, -11.73, -1.374), (-2.284, -12.35, -0.558), (-1.931, -11.57, -1.374), (-2.486, -12.17, -0.558), (-2.116, -11.4, -1.374), (-2.691, -11.98, -0.558), (-2.314, -11.19, -1.374), (-2.903, -11.76, -0.558), (-2.529, -10.97, -1.374), (-3.158, -11.49, -0.558), (-2.635, -10.82, -1.374), (-3.312, -11.28, -0.558), (-2.728, -10.67, -1.374), (-3.436, -11.08, -0.558), (-2.809, -10.52, -1.374), (-3.543, -10.88, -0.558), (-2.88, -10.36, -1.374), (-3.634, -10.67, -0.558), (-2.942, -10.2, -1.374), (-3.711, -10.47, -0.558), (-2.997, -10.03, -1.374), (-3.777, -10.27, -0.558), (-3.047, -9.858, -1.374), (-3.834, -10.07, -0.558), (-3.093, -9.679, -1.374), (-3.885, -9.875, -0.558), (-3.137, -9.493, -1.374), (-3.931, -9.678, -0.558), (-3.181, -9.301, -1.374), (-3.976, -9.481, -0.558), (-3.226, -9.1, -1.374), (-4.021, -9.283, -0.558), (-3.274, -8.892, -1.374), (-4.094, -8.97, -0.558), (-3.266, -8.695, -1.374), (-4.081, -8.655, -0.558), (-3.255, -8.498, -1.374), (-4.069, -8.442, -0.558), (-3.239, -8.3, -1.374), (-4.053, -8.232, -0.558), (-3.221, -8.101, -1.374), (-4.034, -8.024, -0.558), (-3.201, -7.898, -1.374), (-4.013, -7.816, -0.558), (-3.18, -7.692, -1.374), (-3.992, -7.608, -0.558), (-3.158, -7.483, -1.374), (-3.97, -7.399, -0.558), (-3.136, -7.268, -1.374), (-3.948, -7.188, -0.558), (-3.115, -7.047, -1.374), (-3.928, -6.973, -0.558), (-3.096, -6.819, -1.374), (-3.909, -6.754, -0.558), (-3.078, -6.585, -1.374), (-3.893, -6.53, -0.558), (-3.064, -6.341, -1.374), (-3.879, -6.306, -0.558), (-3.057, -6.099, -1.374), (-3.873, -6.095, -0.558), (-3.061, -5.873, -1.374), (-3.877, -5.905, -0.558), (-3.074, -5.659, -1.374), (-3.888, -5.724, -0.558), (-3.094, -5.455, -1.374), (-3.905, -5.546, -0.558), (-3.119, -5.257, -1.374), (-3.928, -5.367, -0.558), (-3.148, -5.062, -1.374), (-3.955, -5.181, -0.558), (-3.177, -4.867, -1.374), (-3.984, -4.986, -0.558), (-3.206, -4.669, -1.374), (-4.014, -4.779, -0.558), (-3.231, -4.465, -1.374), (-4.042, -4.556, -0.558), (-3.252, -4.251, -1.374), (-4.066, -4.317, -0.558), (-3.267, -4.025, -1.374), (-4.082, -4.061, -0.558), (-3.273, -3.783, -1.374), (-4.089, -3.791, -0.558), (-3.271, -3.545, -1.374), (-4.087, -3.532, -0.558), (-3.266, -3.328, -1.374), (-4.081, -3.297, -0.558), (-3.256, -3.128, -1.374), (-4.07, -3.077, -0.558), (-3.242, -2.942, -1.374), (-4.055, -2.87, -0.558), (-3.224, -2.767, -1.374), (-4.035, -2.673, -0.558), (-3.202, -2.599, -1.374), (-4.01, -2.483, -0.558), (-3.177, -2.435, -1.374), (-3.981, -2.3, -0.558), (-3.147, -2.272, -1.374), (-3.949, -2.12, -0.558), (-3.114, -2.105, -1.374), (-3.914, -1.942, -0.558), (-3.078, -1.933, -1.374), (-3.876, -1.761, -0.558), (-3.038, -1.751, -1.374), (-3.835, -1.575, -0.558), (-3.79, -1.373, -0.558), (-3.79, -1.373, 0.558), (-3.768, -1.281, -0.558), (-3.768, -1.281, 0.558), (-3.738, -1.175, -0.558), (-3.738, -1.175, 0.558), (-3.698, -1.062, -0.558), (-3.698, -1.062, 0.558), (-3.647, -0.9451, -0.558), (-3.647, -0.9451, 0.558), (-3.586, -0.8293, -0.558), (-3.586, -0.8293, 0.558), (-3.516, -0.7175, -0.558), (-3.516, -0.7175, 0.558), (-3.44, -0.61, -0.558), (-3.44, -0.61, 0.558), (-3.356, -0.5049, -0.558), (-3.356, -0.5049, 0.558), (-3.265, -0.3993, -0.558), (-3.265, -0.3993, 0.558), (-3.165, -0.29, -0.558), (-3.165, -0.29, 0.558), (-3.054, -0.1739, -0.558), (-3.054, -0.1739, 0.558), (-2.915, -0.03287, -0.558), (-2.915, -0.03287, 0.558), (-2.727, 0.1345, -0.558), (-2.727, 0.1345, 0.558), (-2.503, 0.2958, -0.558), (-2.503, 0.2958, 0.558), (-2.26, 0.4384, -0.558), (-2.26, 0.4384, 0.558), (-2.001, 0.564, -0.558), (-2.001, 0.564, 0.558), (-1.725, 0.6737, -0.558), (-1.725, 0.6737, 0.558), (-1.432, 0.7681, -0.558), (-1.432, 0.7681, 0.558), (-1.123, 0.8475, -0.558), (-1.123, 0.8475, 0.558), (-0.7981, 0.9121, -0.558), (-0.7981, 0.9121, 0.558), (-0.4575, 0.9614, -0.558), (-0.4575, 0.9614, 0.558), (-0.1017, 0.9952, -0.558), (-0.1017, 0.9952, 0.558), (0.2691, 1.013, -0.558), (0.2691, 1.013, 0.558), (0.6431, 1.014, -0.558), (0.6431, 1.014, 0.558), (0.9013, 1.011, -0.558), (0.9013, 1.011, 0.558), (1.155, 1.003, -0.558), (1.155, 1.003, 0.558), (1.406, 0.9879, -0.558), (1.406, 0.9879, 0.558), (1.656, 0.9637, -0.558), (1.656, 0.9637, 0.558), (1.907, 0.9289, -0.558), (1.907, 0.9289, 0.558), (2.159, 0.8816, -0.558), (2.159, 0.8816, 0.558), (2.413, 0.8205, -0.558), (2.413, 0.8205, 0.558), (2.668, 0.7443, -0.558), (2.668, 0.7443, 0.558), (2.926, 0.6523, -0.558), (2.926, 0.6523, 0.558), (3.187, 0.5438, -0.558), (3.187, 0.5438, 0.558), (3.452, 0.4182, -0.558), (3.452, 0.4182, 0.558), (3.755, 0.2578, -0.558), (3.755, 0.2578, 0.558), (3.98, 0.0989, -0.558), (3.98, 0.0989, 0.558), (4.168, -0.06344, -0.558), (4.168, -0.06344, 0.558), (4.335, -0.2366, -0.558), (4.335, -0.2366, 0.558), (4.478, -0.417, -0.558), (4.478, -0.417, 0.558), (4.599, -0.6005, -0.558), (4.599, -0.6005, 0.558), (4.7, -0.783, -0.558), (4.7, -0.783, 0.558), (4.784, -0.9616, -0.558), (4.784, -0.9616, 0.558), (4.855, -1.134, -0.558), (4.855, -1.134, 0.558), (4.916, -1.299, -0.558), (4.916, -1.299, 0.558), (4.971, -1.457, -0.558), (4.971, -1.457, 0.558), (5.022, -1.606, -0.558), (5.022, -1.606, 0.558), (5.096, -1.818, -0.558), (5.096, -1.818, 0.558), (5.133, -2.021, -0.558), (5.133, -2.021, 0.558), (5.156, -2.167, -0.558), (5.156, -2.167, 0.558), (5.177, -2.311, -0.558), (5.177, -2.311, 0.558), (5.194, -2.453, -0.558), (5.194, -2.453, 0.558), (5.209, -2.595, -0.558), (5.209, -2.595, 0.558), (5.221, -2.736, -0.558), (5.221, -2.736, 0.558), (5.232, -2.878, -0.558), (5.232, -2.878, 0.558), (5.241, -3.021, -0.558), (5.241, -3.021, 0.558), (5.248, -3.167, -0.558), (5.248, -3.167, 0.558), (5.255, -3.316, -0.558), (5.255, -3.316, 0.558), (5.261, -3.47, -0.558), (5.261, -3.47, 0.558), (5.267, -3.635, -0.558), (5.267, -3.635, 0.558), (5.271, -3.804, -0.558), (5.271, -3.804, 0.558), (5.272, -3.968, -0.558), (5.272, -3.968, 0.558), (5.27, -4.127, -0.558), (5.27, -4.127, 0.558), (5.267, -4.283, -0.558), (5.267, -4.283, 0.558), (5.261, -4.438, -0.558), (5.261, -4.438, 0.558), (5.254, -4.591, -0.558), (5.254, -4.591, 0.558), (5.246, -4.745, -0.558), (5.246, -4.745, 0.558), (5.237, -4.9, -0.558), (5.237, -4.9, 0.558), (5.226, -5.058, -0.558), (5.226, -5.058, 0.558), (5.215, -5.22, -0.558), (5.215, -5.22, 0.558), (5.204, -5.388, -0.558), (5.204, -5.388, 0.558), (5.191, -5.587, -0.558), (5.191, -5.587, 0.558), (5.18, -5.672, -0.558), (5.18, -5.672, 0.558), (5.173, -5.734, -0.558), (5.173, -5.734, 0.558), (5.165, -5.794, -0.558), (5.165, -5.794, 0.558), (5.157, -5.854, -0.558), (5.157, -5.854, 0.558), (5.15, -5.913, -0.558), (5.15, -5.913, 0.558), (5.142, -5.973, -0.558), (5.142, -5.973, 0.558), (5.134, -6.033, -0.558), (5.134, -6.033, 0.558), (5.126, -6.094, -0.558), (5.126, -6.094, 0.558), (5.118, -6.156, -0.558), (5.118, -6.156, 0.558), (5.11, -6.22, -0.558), (5.11, -6.22, 0.558), (5.101, -6.287, -0.558), (5.101, -6.287, 0.558), (5.102, -6.277, -0.558), (5.102, -6.277, 0.558), (5.102, -6.281, -0.558), (5.102, -6.281, 0.558), (5.111, -6.396, -0.558), (5.111, -6.396, 0.558), (5.123, -6.54, -0.558), (5.123, -6.54, 0.558), (5.136, -6.707, -0.558), (5.136, -6.707, 0.558), (5.151, -6.895, -0.558), (5.151, -6.895, 0.558), (5.166, -7.099, -0.558), (5.166, -7.099, 0.558), (5.183, -7.317, -0.558), (5.183, -7.317, 0.558), (5.199, -7.543, -0.558), (5.199, -7.543, 0.558), (5.215, -7.776, -0.558), (5.215, -7.776, 0.558), (5.231, -8.011, -0.558), (5.231, -8.011, 0.558), (5.245, -8.246, -0.558), (5.245, -8.246, 0.558), (5.26, -8.528, -0.558), (5.26, -8.528, 0.558), (5.237, -8.813, -0.558), (5.237, -8.813, 0.558), (5.21, -9.053, -0.558), (5.21, -9.053, 0.558), (5.174, -9.292, -0.558), (5.174, -9.292, 0.558), (5.129, -9.53, -0.558), (5.129, -9.53, 0.558), (5.074, -9.768, -0.558), (5.074, -9.768, 0.558), (5.008, -10.01, -0.558), (5.008, -10.01, 0.558), (4.931, -10.25, -0.558), (4.931, -10.25, 0.558), (4.843, -10.49, -0.558), (4.843, -10.49, 0.558), (4.744, -10.74, -0.558), (4.744, -10.74, 0.558), (4.633, -10.99, -0.558), (4.633, -10.99, 0.558), (4.509, -11.25, -0.558), (4.509, -11.25, 0.558), (4.347, -11.56, -0.558), (4.347, -11.56, 0.558), (4.191, -11.78, -0.558), (4.191, -11.78, 0.558), (4.031, -11.95, -0.558), (4.031, -11.95, 0.558), (3.865, -12.1, -0.558), (3.865, -12.1, 0.558), (3.696, -12.23, -0.558), (3.696, -12.23, 0.558), (3.528, -12.34, -0.558), (3.528, -12.34, 0.558), (3.362, -12.44, -0.558), (3.362, -12.44, 0.558), (3.2, -12.54, -0.558), (3.2, -12.54, 0.558), (3.042, -12.63, -0.558), (3.042, -12.63, 0.558), (2.889, -12.72, -0.558), (2.889, -12.72, 0.558), (2.742, -12.81, -0.558), (2.742, -12.81, 0.558), (2.601, -12.9, -0.558), (2.601, -12.9, 0.558), (2.338, -13.08, -0.558), (2.338, -13.08, 0.558), (2.039, -13.16, -0.558), (2.039, -13.16, 0.558), (1.842, -13.2, -0.558), (1.842, -13.2, 0.558), (1.641, -13.24, -0.558), (1.641, -13.24, 0.558), (1.433, -13.26, -0.558), (1.433, -13.26, 0.558), (1.221, -13.28, -0.558), (1.221, -13.28, 0.558), (1.003, -13.3, -0.558), (1.003, -13.3, 0.558), (0.78, -13.31, -0.558), (0.78, -13.31, 0.558), (0.5525, -13.31, -0.558), (0.5525, -13.31, 0.558), (0.3208, -13.3, -0.558), (0.3208, -13.3, 0.558), (0.08533, -13.29, -0.558), (0.08533, -13.29, 0.558), (-0.1534, -13.28, -0.558), (-0.1534, -13.28, 0.558), (-0.4537, -13.25, -0.558), (-0.4537, -13.25, 0.558), (-0.7519, -13.17, -0.558), (-0.7519, -13.17, 0.558), (-0.9887, -13.1, -0.558), (-0.9887, -13.1, 0.558), (-1.219, -13.01, -0.558), (-1.219, -13.01, 0.558), (-1.444, -12.91, -0.558), (-1.444, -12.91, 0.558), (-1.662, -12.8, -0.558), (-1.662, -12.8, 0.558), (-1.875, -12.66, -0.558), (-1.875, -12.66, 0.558), (-2.081, -12.52, -0.558), (-2.081, -12.52, 0.558), (-2.284, -12.35, -0.558), (-2.284, -12.35, 0.558), (-2.486, -12.17, -0.558), (-2.486, -12.17, 0.558), (-2.691, -11.98, -0.558), (-2.691, -11.98, 0.558), (-2.903, -11.76, -0.558), (-2.903, -11.76, 0.558), (-3.158, -11.49, -0.558), (-3.158, -11.49, 0.558), (-3.312, -11.28, -0.558), (-3.312, -11.28, 0.558), (-3.436, -11.08, -0.558), (-3.436, -11.08, 0.558), (-3.543, -10.88, -0.558), (-3.543, -10.88, 0.558), (-3.634, -10.67, -0.558), (-3.634, -10.67, 0.558), (-3.711, -10.47, -0.558), (-3.711, -10.47, 0.558), (-3.777, -10.27, -0.558), (-3.777, -10.27, 0.558), (-3.834, -10.07, -0.558), (-3.834, -10.07, 0.558), (-3.885, -9.875, -0.558), (-3.885, -9.875, 0.558), (-3.931, -9.678, -0.558), (-3.931, -9.678, 0.558), (-3.976, -9.481, -0.558), (-3.976, -9.481, 0.558), (-4.021, -9.283, -0.558), (-4.021, -9.283, 0.558), (-4.094, -8.97, -0.558), (-4.094, -8.97, 0.558), (-4.081, -8.655, -0.558), (-4.081, -8.655, 0.558), (-4.069, -8.442, -0.558), (-4.069, -8.442, 0.558), (-4.053, -8.232, -0.558), (-4.053, -8.232, 0.558), (-4.034, -8.024, -0.558), (-4.034, -8.024, 0.558), (-4.013, -7.816, -0.558), (-4.013, -7.816, 0.558), (-3.992, -7.608, -0.558), (-3.992, -7.608, 0.558), (-3.97, -7.399, -0.558), (-3.97, -7.399, 0.558), (-3.948, -7.188, -0.558), (-3.948, -7.188, 0.558), (-3.928, -6.973, -0.558), (-3.928, -6.973, 0.558), (-3.909, -6.754, -0.558), (-3.909, -6.754, 0.558), (-3.893, -6.53, -0.558), (-3.893, -6.53, 0.558), (-3.879, -6.306, -0.558), (-3.879, -6.306, 0.558), (-3.873, -6.095, -0.558), (-3.873, -6.095, 0.558), (-3.877, -5.905, -0.558), (-3.877, -5.905, 0.558), (-3.888, -5.724, -0.558), (-3.888, -5.724, 0.558), (-3.905, -5.546, -0.558), (-3.905, -5.546, 0.558), (-3.928, -5.367, -0.558), (-3.928, -5.367, 0.558), (-3.955, -5.181, -0.558), (-3.955, -5.181, 0.558), (-3.984, -4.986, -0.558), (-3.984, -4.986, 0.558), (-4.014, -4.779, -0.558), (-4.014, -4.779, 0.558), (-4.042, -4.556, -0.558), (-4.042, -4.556, 0.558), (-4.066, -4.317, -0.558), (-4.066, -4.317, 0.558), (-4.082, -4.061, -0.558), (-4.082, -4.061, 0.558), (-4.089, -3.791, -0.558), (-4.089, -3.791, 0.558), (-4.087, -3.532, -0.558), (-4.087, -3.532, 0.558), (-4.081, -3.297, -0.558), (-4.081, -3.297, 0.558), (-4.07, -3.077, -0.558), (-4.07, -3.077, 0.558), (-4.055, -2.87, -0.558), (-4.055, -2.87, 0.558), (-4.035, -2.673, -0.558), (-4.035, -2.673, 0.558), (-4.01, -2.483, -0.558), (-4.01, -2.483, 0.558), (-3.981, -2.3, -0.558), (-3.981, -2.3, 0.558), (-3.949, -2.12, -0.558), (-3.949, -2.12, 0.558), (-3.914, -1.942, -0.558), (-3.914, -1.942, 0.558), (-3.876, -1.761, -0.558), (-3.876, -1.761, 0.558), (-3.835, -1.575, -0.558), (-3.835, -1.575, 0.558), (-3.79, -1.373, 0.558), (-2.995, -1.556, 1.374), (-3.768, -1.281, 0.558), (-2.979, -1.487, 1.374), (-3.738, -1.175, 0.558), (-2.96, -1.423, 1.374), (-3.698, -1.062, 0.558), (-2.938, -1.361, 1.374), (-3.647, -0.9451, 0.558), (-2.911, -1.299, 1.374), (-3.586, -0.8293, 0.558), (-2.878, -1.236, 1.374), (-3.516, -0.7175, 0.558), (-2.838, -1.171, 1.374), (-3.44, -0.61, 0.558), (-2.788, -1.101, 1.374), (-3.356, -0.5049, 0.558), (-2.727, -1.025, 1.374), (-3.265, -0.3993, 0.558), (-2.655, -0.9412, 1.374), (-3.165, -0.29, 0.558), (-2.569, -0.8476, 1.374), (-3.054, -0.1739, 0.558), (-2.469, -0.7427, 1.374), (-2.915, -0.03287, 0.558), (-2.353, -0.6248, 1.374), (-2.727, 0.1345, 0.558), (-2.216, -0.5031, 1.374), (-2.503, 0.2958, 0.558), (-2.057, -0.3884, 1.374), (-2.26, 0.4384, 0.558), (-1.875, -0.2816, 1.374), (-2.001, 0.564, 0.558), (-1.672, -0.1835, 1.374), (-1.725, 0.6737, 0.558), (-1.448, -0.09467, 1.374), (-1.432, 0.7681, 0.558), (-1.205, -0.01606, 1.374), (-1.123, 0.8475, 0.558), (-0.9417, 0.0516, 1.374), (-0.7981, 0.9121, 0.558), (-0.66, 0.1075, 1.374), (-0.4575, 0.9614, 0.558), (-0.3603, 0.151, 1.374), (-0.1017, 0.9952, 0.558), (-0.04334, 0.1811, 1.374), (0.2691, 1.013, 0.558), (0.2903, 0.1972, 1.374), (0.6431, 1.014, 0.558), (0.6398, 0.1985, 1.374), (0.9013, 1.011, 0.558), (0.8832, 0.1956, 1.374), (1.155, 1.003, 0.558), (1.117, 0.188, 1.374), (1.406, 0.9879, 0.558), (1.342, 0.1743, 1.374), (1.656, 0.9637, 0.558), (1.561, 0.1531, 1.374), (1.907, 0.9289, 0.558), (1.775, 0.1233, 1.374), (2.159, 0.8816, 0.558), (1.988, 0.08342, 1.374), (2.413, 0.8205, 0.558), (2.2, 0.03225, 1.374), (2.668, 0.7443, 0.558), (2.414, -0.03152, 1.374), (2.926, 0.6523, 0.558), (2.632, -0.1092, 1.374), (3.187, 0.5438, 0.558), (2.855, -0.2021, 1.374), (3.452, 0.4182, 0.558), (3.086, -0.3115, 1.374), (3.755, 0.2578, 0.558), (3.327, -0.4387, 1.374), (3.98, 0.0989, 0.558), (3.477, -0.5449, 1.374), (4.168, -0.06344, 0.558), (3.607, -0.6567, 1.374), (4.335, -0.2366, 0.558), (3.719, -0.7739, 1.374), (4.478, -0.417, 0.558), (3.816, -0.8961, 1.374), (4.599, -0.6005, 0.558), (3.9, -1.023, 1.374), (4.7, -0.783, 0.558), (3.973, -1.155, 1.374), (4.784, -0.9616, 0.558), (4.037, -1.291, 1.374), (4.855, -1.134, 0.558), (4.095, -1.431, 1.374), (4.916, -1.299, 0.558), (4.148, -1.575, 1.374), (4.971, -1.457, 0.558), (4.199, -1.722, 1.374), (5.022, -1.606, 0.558), (4.251, -1.873, 1.374), (5.096, -1.818, 0.558), (4.305, -2.027, 1.374), (5.133, -2.021, 0.558), (4.329, -2.159, 1.374), (5.156, -2.167, 0.558), (4.35, -2.289, 1.374), (5.177, -2.311, 0.558), (4.368, -2.418, 1.374), (5.194, -2.453, 0.558), (4.383, -2.545, 1.374), (5.209, -2.595, 0.558), (4.397, -2.673, 1.374), (5.221, -2.736, 0.558), (4.408, -2.802, 1.374), (5.232, -2.878, 0.558), (4.418, -2.933, 1.374), (5.241, -3.021, 0.558), (4.426, -3.068, 1.374), (5.248, -3.167, 0.558), (4.433, -3.207, 1.374), (5.255, -3.316, 0.558), (4.44, -3.351, 1.374), (5.261, -3.47, 0.558), (4.446, -3.501, 1.374), (5.267, -3.635, 0.558), (4.452, -3.658, 1.374), (5.271, -3.804, 0.558), (4.455, -3.815, 1.374), (5.272, -3.968, 0.558), (4.456, -3.966, 1.374), (5.27, -4.127, 0.558), (4.454, -4.114, 1.374), (5.267, -4.283, 0.558), (4.451, -4.26, 1.374), (5.261, -4.438, 0.558), (4.446, -4.405, 1.374), (5.254, -4.591, 0.558), (4.439, -4.55, 1.374), (5.246, -4.745, 0.558), (4.431, -4.698, 1.374), (5.237, -4.9, 0.558), (4.422, -4.848, 1.374), (5.226, -5.058, 0.558), (4.412, -5.004, 1.374), (5.215, -5.22, 0.558), (4.401, -5.165, 1.374), (5.204, -5.388, 0.558), (4.39, -5.334, 1.374), (5.191, -5.587, 0.558), (4.378, -5.511, 1.374), (5.18, -5.672, 0.558), (4.37, -5.572, 1.374), (5.173, -5.734, 0.558), (4.363, -5.632, 1.374), (5.165, -5.794, 0.558), (4.356, -5.691, 1.374), (5.157, -5.854, 0.558), (4.348, -5.75, 1.374), (5.15, -5.913, 0.558), (4.341, -5.808, 1.374), (5.142, -5.973, 0.558), (4.333, -5.867, 1.374), (5.134, -6.033, 0.558), (4.325, -5.927, 1.374), (5.126, -6.094, 0.558), (4.317, -5.987, 1.374), (5.118, -6.156, 0.558), (4.309, -6.05, 1.374), (5.11, -6.22, 0.558), (4.3, -6.115, 1.374), (5.101, -6.287, 0.558), (4.292, -6.183, 1.374), (5.102, -6.277, 0.558), (4.282, -6.253, 1.374), (5.102, -6.281, 0.558), (4.289, -6.341, 1.374), (5.111, -6.396, 0.558), (4.298, -6.459, 1.374), (5.123, -6.54, 0.558), (4.309, -6.604, 1.374), (5.136, -6.707, 0.558), (4.322, -6.771, 1.374), (5.151, -6.895, 0.558), (4.337, -6.958, 1.374), (5.166, -7.099, 0.558), (4.353, -7.161, 1.374), (5.183, -7.317, 0.558), (4.369, -7.377, 1.374), (5.199, -7.543, 0.558), (4.385, -7.601, 1.374), (5.215, -7.776, 0.558), (4.401, -7.831, 1.374), (5.231, -8.011, 0.558), (4.416, -8.063, 1.374), (5.245, -8.246, 0.558), (4.43, -8.293, 1.374), (5.26, -8.528, 0.558), (4.442, -8.517, 1.374), (5.237, -8.813, 0.558), (4.425, -8.735, 1.374), (5.21, -9.053, 0.558), (4.401, -8.947, 1.374), (5.174, -9.292, 0.558), (4.37, -9.155, 1.374), (5.129, -9.53, 0.558), (4.331, -9.362, 1.374), (5.074, -9.768, 0.558), (4.283, -9.567, 1.374), (5.008, -10.01, 0.558), (4.226, -9.774, 1.374), (4.931, -10.25, 0.558), (4.159, -9.984, 1.374), (4.843, -10.49, 0.558), (4.081, -10.2, 1.374), (4.744, -10.74, 0.558), (3.992, -10.42, 1.374), (4.633, -10.99, 0.558), (3.891, -10.65, 1.374), (4.509, -11.25, 0.558), (3.777, -10.88, 1.374), (4.347, -11.56, 0.558), (3.65, -11.13, 1.374), (4.191, -11.78, 0.558), (3.561, -11.26, 1.374), (4.031, -11.95, 0.558), (3.459, -11.37, 1.374), (3.865, -12.1, 0.558), (3.344, -11.47, 1.374), (3.696, -12.23, 0.558), (3.218, -11.56, 1.374), (3.528, -12.34, 0.558), (3.083, -11.66, 1.374), (3.362, -12.44, 0.558), (2.94, -11.75, 1.374), (3.2, -12.54, 0.558), (2.79, -11.83, 1.374), (3.042, -12.63, 0.558), (2.635, -11.92, 1.374), (2.889, -12.72, 0.558), (2.476, -12.01, 1.374), (2.742, -12.81, 0.558), (2.315, -12.11, 1.374), (2.601, -12.9, 0.558), (2.152, -12.21, 1.374), (2.338, -13.08, 0.558), (1.989, -12.33, 1.374), (2.039, -13.16, 0.558), (1.842, -12.37, 1.374), (1.842, -13.2, 0.558), (1.684, -12.4, 1.374), (1.641, -13.24, 0.558), (1.517, -12.43, 1.374), (1.433, -13.26, 0.558), (1.34, -12.45, 1.374), (1.221, -13.28, 0.558), (1.155, -12.47, 1.374), (1.003, -13.3, 0.558), (0.9628, -12.48, 1.374), (0.78, -13.31, 0.558), (0.7635, -12.49, 1.374), (0.5525, -13.31, 0.558), (0.5579, -12.49, 1.374), (0.3208, -13.3, 0.558), (0.3469, -12.49, 1.374), (0.08533, -13.29, 0.558), (0.1311, -12.48, 1.374), (-0.1534, -13.28, 0.558), (-0.08867, -12.46, 1.374), (-0.4537, -13.25, 0.558), (-0.3118, -12.44, 1.374), (-0.7519, -13.17, 0.558), (-0.527, -12.39, 1.374), (-0.9887, -13.1, 0.558), (-0.7257, -12.32, 1.374), (-1.219, -13.01, 0.558), (-0.9112, -12.26, 1.374), (-1.444, -12.91, 0.558), (-1.087, -12.18, 1.374), (-1.662, -12.8, 0.558), (-1.256, -12.09, 1.374), (-1.875, -12.66, 0.558), (-1.421, -11.99, 1.374), (-2.081, -12.52, 0.558), (-1.587, -11.87, 1.374), (-2.284, -12.35, 0.558), (-1.756, -11.73, 1.374), (-2.486, -12.17, 0.558), (-1.931, -11.57, 1.374), (-2.691, -11.98, 0.558), (-2.116, -11.4, 1.374), (-2.903, -11.76, 0.558), (-2.314, -11.19, 1.374), (-3.158, -11.49, 0.558), (-2.529, -10.97, 1.374), (-3.312, -11.28, 0.558), (-2.635, -10.82, 1.374), (-3.436, -11.08, 0.558), (-2.728, -10.67, 1.374), (-3.543, -10.88, 0.558), (-2.809, -10.52, 1.374), (-3.634, -10.67, 0.558), (-2.88, -10.36, 1.374), (-3.711, -10.47, 0.558), (-2.942, -10.2, 1.374), (-3.777, -10.27, 0.558), (-2.997, -10.03, 1.374), (-3.834, -10.07, 0.558), (-3.047, -9.858, 1.374), (-3.885, -9.875, 0.558), (-3.093, -9.679, 1.374), (-3.931, -9.678, 0.558), (-3.137, -9.493, 1.374), (-3.976, -9.481, 0.558), (-3.181, -9.301, 1.374), (-4.021, -9.283, 0.558), (-3.226, -9.1, 1.374), (-4.094, -8.97, 0.558), (-3.274, -8.892, 1.374), (-4.081, -8.655, 0.558), (-3.266, -8.695, 1.374), (-4.069, -8.442, 0.558), (-3.255, -8.498, 1.374), (-4.053, -8.232, 0.558), (-3.239, -8.3, 1.374), (-4.034, -8.024, 0.558), (-3.221, -8.101, 1.374), (-4.013, -7.816, 0.558), (-3.201, -7.898, 1.374), (-3.992, -7.608, 0.558), (-3.18, -7.692, 1.374), (-3.97, -7.399, 0.558), (-3.158, -7.483, 1.374), (-3.948, -7.188, 0.558), (-3.136, -7.268, 1.374), (-3.928, -6.973, 0.558), (-3.115, -7.047, 1.374), (-3.909, -6.754, 0.558), (-3.096, -6.819, 1.374), (-3.893, -6.53, 0.558), (-3.078, -6.585, 1.374), (-3.879, -6.306, 0.558), (-3.064, -6.341, 1.374), (-3.873, -6.095, 0.558), (-3.057, -6.099, 1.374), (-3.877, -5.905, 0.558), (-3.061, -5.873, 1.374), (-3.888, -5.724, 0.558), (-3.074, -5.659, 1.374), (-3.905, -5.546, 0.558), (-3.094, -5.455, 1.374), (-3.928, -5.367, 0.558), (-3.119, -5.257, 1.374), (-3.955, -5.181, 0.558), (-3.148, -5.062, 1.374), (-3.984, -4.986, 0.558), (-3.177, -4.867, 1.374), (-4.014, -4.779, 0.558), (-3.206, -4.669, 1.374), (-4.042, -4.556, 0.558), (-3.231, -4.465, 1.374), (-4.066, -4.317, 0.558), (-3.252, -4.251, 1.374), (-4.082, -4.061, 0.558), (-3.267, -4.025, 1.374), (-4.089, -3.791, 0.558), (-3.273, -3.783, 1.374), (-4.087, -3.532, 0.558), (-3.271, -3.545, 1.374), (-4.081, -3.297, 0.558), (-3.266, -3.328, 1.374), (-4.07, -3.077, 0.558), (-3.256, -3.128, 1.374), (-4.055, -2.87, 0.558), (-3.242, -2.942, 1.374), (-4.035, -2.673, 0.558), (-3.224, -2.767, 1.374), (-4.01, -2.483, 0.558), (-3.202, -2.599, 1.374), (-3.981, -2.3, 0.558), (-3.177, -2.435, 1.374), (-3.949, -2.12, 0.558), (-3.147, -2.272, 1.374), (-3.914, -1.942, 0.558), (-3.114, -2.105, 1.374), (-3.876, -1.761, 0.558), (-3.078, -1.933, 1.374), (-3.835, -1.575, 0.558), (-3.038, -1.751, 1.374)], [], [(23, 25, 24), (22, 25, 23), (22, 26, 25), (22, 27, 26), (21, 27, 22), (21, 28, 27), (21, 29, 28), (20, 29, 21), (20, 30, 29), (19, 30, 20), (19, 31, 30), (18, 31, 19), (18, 32, 31), (17, 32, 18), (17, 33, 32), (16, 33, 17), (16, 34, 33), (15, 34, 16), (15, 35, 34), (14, 35, 15), (14, 36, 35), (13, 36, 14), (13, 37, 36), (12, 37, 13), (12, 38, 37), (11, 38, 12), (11, 39, 38), (10, 39, 11), (10, 40, 39), (9, 40, 10), (9, 41, 40), (8, 41, 9), (8, 42, 41), (7, 42, 8), (6, 42, 7), (6, 43, 42), (5, 43, 6), (4, 43, 5), (4, 44, 43), (3, 44, 4), (2, 44, 3), (1, 44, 2), (1, 45, 44), (0, 45, 1), (191, 45, 0), (191, 46, 45), (191, 47, 46), (190, 47, 191), (190, 48, 47), (189, 48, 190), (189, 49, 48), (188, 49, 189), (188, 50, 49), (187, 50, 188), (187, 51, 50), (187, 52, 51), (186, 52, 187), (186, 53, 52), (185, 53, 186), (185, 54, 53), (184, 54, 185), (184, 55, 54), (184, 56, 55), (183, 56, 184), (183, 57, 56), (182, 57, 183), (182, 58, 57), (181, 58, 182), (181, 59, 58), (181, 60, 59), (180, 60, 181), (180, 61, 60), (179, 61, 180), (179, 62, 61), (179, 63, 62), (178, 63, 179), (178, 64, 63), (177, 64, 178), (177, 65, 64), (177, 66, 65), (176, 66, 177), (176, 67, 66), (175, 67, 176), (175, 68, 67), (175, 69, 68), (174, 69, 175), (174, 70, 69), (173, 70, 174), (173, 71, 70), (172, 71, 173), (172, 72, 71), (171, 72, 172), (171, 73, 72), (171, 74, 73), (171, 75, 74), (170, 75, 171), (170, 76, 75), (170, 77, 76), (170, 78, 77), (170, 79, 78), (169, 79, 170), (169, 80, 79), (169, 81, 80), (169, 82, 81), (168, 82, 169), (168, 83, 82), (168, 84, 83), (168, 85, 84), (168, 86, 85), (167, 86, 168), (167, 87, 86), (166, 87, 167), (166, 88, 87), (166, 89, 88), (165, 89, 166), (165, 90, 89), (164, 90, 165), (164, 91, 90), (163, 91, 164), (163, 92, 91), (162, 92, 163), (162, 93, 92), (161, 93, 162), (161, 94, 93), (160, 94, 161), (160, 95, 94), (159, 95, 160), (159, 96, 95), (158, 96, 159), (157, 96, 158), (157, 97, 96), (156, 97, 157), (156, 98, 97), (155, 98, 156), (155, 99, 98), (154, 99, 155), (154, 100, 99), (153, 100, 154), (153, 101, 100), (152, 101, 153), (152, 102, 101), (151, 102, 152), (151, 103, 102), (150, 103, 151), (150, 104, 103), (149, 104, 150), (148, 104, 149), (148, 105, 104), (147, 105, 148), (147, 106, 105), (146, 106, 147), (146, 107, 106), (145, 107, 146), (144, 107, 145), (144, 108, 107), (143, 108, 144), (143, 109, 108), (142, 109, 143), (142, 110, 109), (142, 111, 110), (141, 111, 142), (141, 112, 111), (141, 113, 112), (140, 113, 141), (140, 114, 113), (139, 114, 140), (139, 115, 114), (139, 116, 115), (138, 116, 139), (138, 117, 116), (137, 117, 138), (137, 118, 117), (136, 118, 137), (136, 119, 118), (135, 119, 136), (135, 120, 119), (134, 120, 135), (133, 120, 134), (133, 121, 120), (133, 122, 121), (132, 122, 133), (132, 123, 122), (132, 124, 123), (131, 124, 132), (131, 125, 124), (130, 125, 131), (130, 126, 125), (129, 126, 130), (129, 127, 126), (128, 127, 129), (217, 215, 216), (217, 214, 215), (218, 214, 217), (219, 214, 218), (219, 213, 214), (220, 213, 219), (221, 213, 220), (221, 212, 213), (222, 212, 221), (222, 211, 212), (223, 211, 222), (223, 210, 211), (224, 210, 223), (224, 209, 210), (225, 209, 224), (225, 208, 209), (226, 208, 225), (226, 207, 208), (227, 207, 226), (227, 206, 207), (228, 206, 227), (228, 205, 206), (229, 205, 228), (229, 204, 205), (230, 204, 229), (230, 203, 204), (231, 203, 230), (231, 202, 203), (232, 202, 231), (232, 201, 202), (233, 201, 232), (233, 200, 201), (234, 200, 233), (234, 199, 200), (234, 198, 199), (235, 198, 234), (235, 197, 198), (235, 196, 197), (236, 196, 235), (236, 195, 196), (236, 194, 195), (236, 193, 194), (237, 193, 236), (237, 192, 193), (237, 383, 192), (238, 383, 237), (239, 383, 238), (239, 382, 383), (240, 382, 239), (240, 381, 382), (241, 381, 240), (241, 380, 381), (242, 380, 241), (242, 379, 380), (243, 379, 242), (244, 379, 243), (244, 378, 379), (245, 378, 244), (245, 377, 378), (246, 377, 245), (246, 376, 377), (247, 376, 246), (248, 376, 247), (248, 375, 376), (249, 375, 248), (249, 374, 375), (250, 374, 249), (250, 373, 374), (251, 373, 250), (252, 373, 251), (252, 372, 373), (253, 372, 252), (253, 371, 372), (254, 371, 253), (255, 371, 254), (255, 370, 371), (256, 370, 255), (256, 369, 370), (257, 369, 256), (258, 369, 257), (258, 368, 369), (259, 368, 258), (259, 367, 368), (260, 367, 259), (261, 367, 260), (261, 366, 367), (262, 366, 261), (262, 365, 366), (263, 365, 262), (263, 364, 365), (264, 364, 263), (264, 363, 364), (265, 363, 264), (266, 363, 265), (267, 363, 266), (267, 362, 363), (268, 362, 267), (269, 362, 268), (270, 362, 269), (271, 362, 270), (271, 361, 362), (272, 361, 271), (273, 361, 272), (274, 361, 273), (274, 360, 361), (275, 360, 274), (276, 360, 275), (277, 360, 276), (278, 360, 277), (278, 359, 360), (279, 359, 278), (279, 358, 359), (280, 358, 279), (281, 358, 280), (281, 357, 358), (282, 357, 281), (282, 356, 357), (283, 356, 282), (283, 355, 356), (284, 355, 283), (284, 354, 355), (285, 354, 284), (285, 353, 354), (286, 353, 285), (286, 352, 353), (287, 352, 286), (287, 351, 352), (288, 351, 287), (288, 350, 351), (288, 349, 350), (289, 349, 288), (289, 348, 349), (290, 348, 289), (290, 347, 348), (291, 347, 290), (291, 346, 347), (292, 346, 291), (292, 345, 346), (293, 345, 292), (293, 344, 345), (294, 344, 293), (294, 343, 344), (295, 343, 294), (295, 342, 343), (296, 342, 295), (296, 341, 342), (296, 340, 341), (297, 340, 296), (297, 339, 340), (298, 339, 297), (298, 338, 339), (299, 338, 298), (299, 337, 338), (299, 336, 337), (300, 336, 299), (300, 335, 336), (301, 335, 300), (301, 334, 335), (302, 334, 301), (303, 334, 302), (303, 333, 334), (304, 333, 303), (305, 333, 304), (305, 332, 333), (306, 332, 305), (306, 331, 332), (307, 331, 306), (308, 331, 307), (308, 330, 331), (309, 330, 308), (309, 329, 330), (310, 329, 309), (310, 328, 329), (311, 328, 310), (311, 327, 328), (312, 327, 311), (312, 326, 327), (312, 325, 326), (313, 325, 312), (314, 325, 313), (314, 324, 325), (315, 324, 314), (316, 324, 315), (316, 323, 324), (317, 323, 316), (317, 322, 323), (318, 322, 317), (318, 321, 322), (319, 321, 318), (319, 320, 321), (385, 387, 386, 384), (387, 389, 388, 386), (389, 391, 390, 388), (391, 393, 392, 390), (393, 395, 394, 392), (395, 397, 396, 394), (397, 399, 398, 396), (399, 401, 400, 398), (401, 403, 402, 400), (403, 405, 404, 402), (405, 407, 406, 404), (407, 409, 408, 406), (409, 411, 410, 408), (411, 413, 412, 410), (413, 415, 414, 412), (415, 417, 416, 414), (417, 419, 418, 416), (419, 421, 420, 418), (421, 423, 422, 420), (423, 425, 424, 422), (425, 427, 426, 424), (427, 429, 428, 426), (429, 431, 430, 428), (431, 433, 432, 430), (433, 435, 434, 432), (435, 437, 436, 434), (437, 439, 438, 436), (439, 441, 440, 438), (441, 443, 442, 440), (443, 445, 444, 442), (445, 447, 446, 444), (447, 449, 448, 446), (449, 451, 450, 448), (451, 453, 452, 450), (453, 455, 454, 452), (455, 457, 456, 454), (457, 459, 458, 456), (459, 461, 460, 458), (461, 463, 462, 460), (463, 465, 464, 462), (465, 467, 466, 464), (467, 469, 468, 466), (469, 471, 470, 468), (471, 473, 472, 470), (473, 475, 474, 472), (475, 477, 476, 474), (477, 479, 478, 476), (479, 481, 480, 478), (481, 483, 482, 480), (483, 485, 484, 482), (485, 487, 486, 484), (487, 489, 488, 486), (489, 491, 490, 488), (491, 493, 492, 490), (493, 495, 494, 492), (495, 497, 496, 494), (497, 499, 498, 496), (499, 501, 500, 498), (501, 503, 502, 500), (503, 505, 504, 502), (505, 507, 506, 504), (507, 509, 508, 506), (509, 511, 510, 508), (511, 513, 512, 510), (513, 515, 514, 512), (515, 517, 516, 514), (517, 519, 518, 516), (519, 521, 520, 518), (521, 523, 522, 520), (523, 525, 524, 522), (525, 527, 526, 524), (527, 529, 528, 526), (529, 531, 530, 528), (531, 533, 532, 530), (533, 535, 534, 532), (535, 537, 536, 534), (537, 539, 538, 536), (539, 541, 540, 538), (541, 543, 542, 540), (543, 545, 544, 542), (545, 547, 546, 544), (547, 549, 548, 546), (549, 551, 550, 548), (551, 553, 552, 550), (553, 555, 554, 552), (555, 557, 556, 554), (557, 559, 558, 556), (559, 561, 560, 558), (561, 563, 562, 560), (563, 565, 564, 562), (565, 567, 566, 564), (567, 569, 568, 566), (569, 571, 570, 568), (571, 573, 572, 570), (573, 575, 574, 572), (575, 577, 576, 574), (577, 579, 578, 576), (579, 581, 580, 578), (581, 583, 582, 580), (583, 585, 584, 582), (585, 587, 586, 584), (587, 589, 588, 586), (589, 591, 590, 588), (591, 593, 592, 590), (593, 595, 594, 592), (595, 597, 596, 594), (597, 599, 598, 596), (599, 601, 600, 598), (601, 603, 602, 600), (603, 605, 604, 602), (605, 607, 606, 604), (607, 609, 608, 606), (609, 611, 610, 608), (611, 613, 612, 610), (613, 615, 614, 612), (615, 617, 616, 614), (617, 619, 618, 616), (619, 621, 620, 618), (621, 623, 622, 620), (623, 625, 624, 622), (625, 627, 626, 624), (627, 629, 628, 626), (629, 631, 630, 628), (631, 633, 632, 630), (633, 635, 634, 632), (635, 637, 636, 634), (637, 639, 638, 636), (639, 641, 640, 638), (641, 643, 642, 640), (643, 645, 644, 642), (645, 647, 646, 644), (647, 649, 648, 646), (649, 651, 650, 648), (651, 653, 652, 650), (653, 655, 654, 652), (655, 657, 656, 654), (657, 659, 658, 656), (659, 661, 660, 658), (661, 663, 662, 660), (663, 665, 664, 662), (665, 667, 666, 664), (667, 669, 668, 666), (669, 671, 670, 668), (671, 673, 672, 670), (673, 675, 674, 672), (675, 677, 676, 674), (677, 679, 678, 676), (679, 681, 680, 678), (681, 683, 682, 680), (683, 685, 684, 682), (685, 687, 686, 684), (687, 689, 688, 686), (689, 691, 690, 688), (691, 693, 692, 690), (693, 695, 694, 692), (695, 697, 696, 694), (697, 699, 698, 696), (699, 701, 700, 698), (701, 703, 702, 700), (703, 705, 704, 702), (705, 707, 706, 704), (707, 709, 708, 706), (709, 711, 710, 708), (711, 713, 712, 710), (713, 715, 714, 712), (715, 717, 716, 714), (717, 719, 718, 716), (719, 721, 720, 718), (721, 723, 722, 720), (723, 725, 724, 722), (725, 727, 726, 724), (727, 729, 728, 726), (729, 731, 730, 728), (731, 733, 732, 730), (733, 735, 734, 732), (735, 737, 736, 734), (737, 739, 738, 736), (739, 741, 740, 738), (741, 743, 742, 740), (743, 745, 744, 742), (745, 747, 746, 744), (747, 749, 748, 746), (749, 751, 750, 748), (751, 753, 752, 750), (753, 755, 754, 752), (755, 757, 756, 754), (757, 759, 758, 756), (759, 761, 760, 758), (761, 763, 762, 760), (763, 765, 764, 762), (765, 767, 766, 764), (767, 385, 384, 766), (769, 771, 770, 768), (771, 773, 772, 770), (773, 775, 774, 772), (775, 777, 776, 774), (777, 779, 778, 776), (779, 781, 780, 778), (781, 783, 782, 780), (783, 785, 784, 782), (785, 787, 786, 784), (787, 789, 788, 786), (789, 791, 790, 788), (791, 793, 792, 790), (793, 795, 794, 792), (795, 797, 796, 794), (797, 799, 798, 796), (799, 801, 800, 798), (801, 803, 802, 800), (803, 805, 804, 802), (805, 807, 806, 804), (807, 809, 808, 806), (809, 811, 810, 808), (811, 813, 812, 810), (813, 815, 814, 812), (815, 817, 816, 814), (817, 819, 818, 816), (819, 821, 820, 818), (821, 823, 822, 820), (823, 825, 824, 822), (825, 827, 826, 824), (827, 829, 828, 826), (829, 831, 830, 828), (831, 833, 832, 830), (833, 835, 834, 832), (835, 837, 836, 834), (837, 839, 838, 836), (839, 841, 840, 838), (841, 843, 842, 840), (843, 845, 844, 842), (845, 847, 846, 844), (847, 849, 848, 846), (849, 851, 850, 848), (851, 853, 852, 850), (853, 855, 854, 852), (855, 857, 856, 854), (857, 859, 858, 856), (859, 861, 860, 858), (861, 863, 862, 860), (863, 865, 864, 862), (865, 867, 866, 864), (867, 869, 868, 866), (869, 871, 870, 868), (871, 873, 872, 870), (873, 875, 874, 872), (875, 877, 876, 874), (877, 879, 878, 876), (879, 881, 880, 878), (881, 883, 882, 880), (883, 885, 884, 882), (885, 887, 886, 884), (887, 889, 888, 886), (889, 891, 890, 888), (891, 893, 892, 890), (893, 895, 894, 892), (895, 897, 896, 894), (897, 899, 898, 896), (899, 901, 900, 898), (901, 903, 902, 900), (903, 905, 904, 902), (905, 907, 906, 904), (907, 909, 908, 906), (909, 911, 910, 908), (911, 913, 912, 910), (913, 915, 914, 912), (915, 917, 916, 914), (917, 919, 918, 916), (919, 921, 920, 918), (921, 923, 922, 920), (923, 925, 924, 922), (925, 927, 926, 924), (927, 929, 928, 926), (929, 931, 930, 928), (931, 933, 932, 930), (933, 935, 934, 932), (935, 937, 936, 934), (937, 939, 938, 936), (939, 941, 940, 938), (941, 943, 942, 940), (943, 945, 944, 942), (945, 947, 946, 944), (947, 949, 948, 946), (949, 951, 950, 948), (951, 953, 952, 950), (953, 955, 954, 952), (955, 957, 956, 954), (957, 959, 958, 956), (959, 961, 960, 958), (961, 963, 962, 960), (963, 965, 964, 962), (965, 967, 966, 964), (967, 969, 968, 966), (969, 971, 970, 968), (971, 973, 972, 970), (973, 975, 974, 972), (975, 977, 976, 974), (977, 979, 978, 976), (979, 981, 980, 978), (981, 983, 982, 980), (983, 985, 984, 982), (985, 987, 986, 984), (987, 989, 988, 986), (989, 991, 990, 988), (991, 993, 992, 990), (993, 995, 994, 992), (995, 997, 996, 994), (997, 999, 998, 996), (999, 1001, 1000, 998), (1001, 1003, 1002, 1000), (1003, 1005, 1004, 1002), (1005, 1007, 1006, 1004), (1007, 1009, 1008, 1006), (1009, 1011, 1010, 1008), (1011, 1013, 1012, 1010), (1013, 1015, 1014, 1012), (1015, 1017, 1016, 1014), (1017, 1019, 1018, 1016), (1019, 1021, 1020, 1018), (1021, 1023, 1022, 1020), (1023, 1025, 1024, 1022), (1025, 1027, 1026, 1024), (1027, 1029, 1028, 1026), (1029, 1031, 1030, 1028), (1031, 1033, 1032, 1030), (1033, 1035, 1034, 1032), (1035, 1037, 1036, 1034), (1037, 1039, 1038, 1036), (1039, 1041, 1040, 1038), (1041, 1043, 1042, 1040), (1043, 1045, 1044, 1042), (1045, 1047, 1046, 1044), (1047, 1049, 1048, 1046), (1049, 1051, 1050, 1048), (1051, 1053, 1052, 1050), (1053, 1055, 1054, 1052), (1055, 1057, 1056, 1054), (1057, 1059, 1058, 1056), (1059, 1061, 1060, 1058), (1061, 1063, 1062, 1060), (1063, 1065, 1064, 1062), (1065, 1067, 1066, 1064), (1067, 1069, 1068, 1066), (1069, 1071, 1070, 1068), (1071, 1073, 1072, 1070), (1073, 1075, 1074, 1072), (1075, 1077, 1076, 1074), (1077, 1079, 1078, 1076), (1079, 1081, 1080, 1078), (1081, 1083, 1082, 1080), (1083, 1085, 1084, 1082), (1085, 1087, 1086, 1084), (1087, 1089, 1088, 1086), (1089, 1091, 1090, 1088), (1091, 1093, 1092, 1090), (1093, 1095, 1094, 1092), (1095, 1097, 1096, 1094), (1097, 1099, 1098, 1096), (1099, 1101, 1100, 1098), (1101, 1103, 1102, 1100), (1103, 1105, 1104, 1102), (1105, 1107, 1106, 1104), (1107, 1109, 1108, 1106), (1109, 1111, 1110, 1108), (1111, 1113, 1112, 1110), (1113, 1115, 1114, 1112), (1115, 1117, 1116, 1114), (1117, 1119, 1118, 1116), (1119, 1121, 1120, 1118), (1121, 1123, 1122, 1120), (1123, 1125, 1124, 1122), (1125, 1127, 1126, 1124), (1127, 1129, 1128, 1126), (1129, 1131, 1130, 1128), (1131, 1133, 1132, 1130), (1133, 1135, 1134, 1132), (1135, 1137, 1136, 1134), (1137, 1139, 1138, 1136), (1139, 1141, 1140, 1138), (1141, 1143, 1142, 1140), (1143, 1145, 1144, 1142), (1145, 1147, 1146, 1144), (1147, 1149, 1148, 1146), (1149, 1151, 1150, 1148), (1151, 769, 768, 1150), (1153, 1155, 1154, 1152), (1155, 1157, 1156, 1154), (1157, 1159, 1158, 1156), (1159, 1161, 1160, 1158), (1161, 1163, 1162, 1160), (1163, 1165, 1164, 1162), (1165, 1167, 1166, 1164), (1167, 1169, 1168, 1166), (1169, 1171, 1170, 1168), (1171, 1173, 1172, 1170), (1173, 1175, 1174, 1172), (1175, 1177, 1176, 1174), (1177, 1179, 1178, 1176), (1179, 1181, 1180, 1178), (1181, 1183, 1182, 1180), (1183, 1185, 1184, 1182), (1185, 1187, 1186, 1184), (1187, 1189, 1188, 1186), (1189, 1191, 1190, 1188), (1191, 1193, 1192, 1190), (1193, 1195, 1194, 1192), (1195, 1197, 1196, 1194), (1197, 1199, 1198, 1196), (1199, 1201, 1200, 1198), (1201, 1203, 1202, 1200), (1203, 1205, 1204, 1202), (1205, 1207, 1206, 1204), (1207, 1209, 1208, 1206), (1209, 1211, 1210, 1208), (1211, 1213, 1212, 1210), (1213, 1215, 1214, 1212), (1215, 1217, 1216, 1214), (1217, 1219, 1218, 1216), (1219, 1221, 1220, 1218), (1221, 1223, 1222, 1220), (1223, 1225, 1224, 1222), (1225, 1227, 1226, 1224), (1227, 1229, 1228, 1226), (1229, 1231, 1230, 1228), (1231, 1233, 1232, 1230), (1233, 1235, 1234, 1232), (1235, 1237, 1236, 1234), (1237, 1239, 1238, 1236), (1239, 1241, 1240, 1238), (1241, 1243, 1242, 1240), (1243, 1245, 1244, 1242), (1245, 1247, 1246, 1244), (1247, 1249, 1248, 1246), (1249, 1251, 1250, 1248), (1251, 1253, 1252, 1250), (1253, 1255, 1254, 1252), (1255, 1257, 1256, 1254), (1257, 1259, 1258, 1256), (1259, 1261, 1260, 1258), (1261, 1263, 1262, 1260), (1263, 1265, 1264, 1262), (1265, 1267, 1266, 1264), (1267, 1269, 1268, 1266), (1269, 1271, 1270, 1268), (1271, 1273, 1272, 1270), (1273, 1275, 1274, 1272), (1275, 1277, 1276, 1274), (1277, 1279, 1278, 1276), (1279, 1281, 1280, 1278), (1281, 1283, 1282, 1280), (1283, 1285, 1284, 1282), (1285, 1287, 1286, 1284), (1287, 1289, 1288, 1286), (1289, 1291, 1290, 1288), (1291, 1293, 1292, 1290), (1293, 1295, 1294, 1292), (1295, 1297, 1296, 1294), (1297, 1299, 1298, 1296), (1299, 1301, 1300, 1298), (1301, 1303, 1302, 1300), (1303, 1305, 1304, 1302), (1305, 1307, 1306, 1304), (1307, 1309, 1308, 1306), (1309, 1311, 1310, 1308), (1311, 1313, 1312, 1310), (1313, 1315, 1314, 1312), (1315, 1317, 1316, 1314), (1317, 1319, 1318, 1316), (1319, 1321, 1320, 1318), (1321, 1323, 1322, 1320), (1323, 1325, 1324, 1322), (1325, 1327, 1326, 1324), (1327, 1329, 1328, 1326), (1329, 1331, 1330, 1328), (1331, 1333, 1332, 1330), (1333, 1335, 1334, 1332), (1335, 1337, 1336, 1334), (1337, 1339, 1338, 1336), (1339, 1341, 1340, 1338), (1341, 1343, 1342, 1340), (1343, 1345, 1344, 1342), (1345, 1347, 1346, 1344), (1347, 1349, 1348, 1346), (1349, 1351, 1350, 1348), (1351, 1353, 1352, 1350), (1353, 1355, 1354, 1352), (1355, 1357, 1356, 1354), (1357, 1359, 1358, 1356), (1359, 1361, 1360, 1358), (1361, 1363, 1362, 1360), (1363, 1365, 1364, 1362), (1365, 1367, 1366, 1364), (1367, 1369, 1368, 1366), (1369, 1371, 1370, 1368), (1371, 1373, 1372, 1370), (1373, 1375, 1374, 1372), (1375, 1377, 1376, 1374), (1377, 1379, 1378, 1376), (1379, 1381, 1380, 1378), (1381, 1383, 1382, 1380), (1383, 1385, 1384, 1382), (1385, 1387, 1386, 1384), (1387, 1389, 1388, 1386), (1389, 1391, 1390, 1388), (1391, 1393, 1392, 1390), (1393, 1395, 1394, 1392), (1395, 1397, 1396, 1394), (1397, 1399, 1398, 1396), (1399, 1401, 1400, 1398), (1401, 1403, 1402, 1400), (1403, 1405, 1404, 1402), (1405, 1407, 1406, 1404), (1407, 1409, 1408, 1406), (1409, 1411, 1410, 1408), (1411, 1413, 1412, 1410), (1413, 1415, 1414, 1412), (1415, 1417, 1416, 1414), (1417, 1419, 1418, 1416), (1419, 1421, 1420, 1418), (1421, 1423, 1422, 1420), (1423, 1425, 1424, 1422), (1425, 1427, 1426, 1424), (1427, 1429, 1428, 1426), (1429, 1431, 1430, 1428), (1431, 1433, 1432, 1430), (1433, 1435, 1434, 1432), (1435, 1437, 1436, 1434), (1437, 1439, 1438, 1436), (1439, 1441, 1440, 1438), (1441, 1443, 1442, 1440), (1443, 1445, 1444, 1442), (1445, 1447, 1446, 1444), (1447, 1449, 1448, 1446), (1449, 1451, 1450, 1448), (1451, 1453, 1452, 1450), (1453, 1455, 1454, 1452), (1455, 1457, 1456, 1454), (1457, 1459, 1458, 1456), (1459, 1461, 1460, 1458), (1461, 1463, 1462, 1460), (1463, 1465, 1464, 1462), (1465, 1467, 1466, 1464), (1467, 1469, 1468, 1466), (1469, 1471, 1470, 1468), (1471, 1473, 1472, 1470), (1473, 1475, 1474, 1472), (1475, 1477, 1476, 1474), (1477, 1479, 1478, 1476), (1479, 1481, 1480, 1478), (1481, 1483, 1482, 1480), (1483, 1485, 1484, 1482), (1485, 1487, 1486, 1484), (1487, 1489, 1488, 1486), (1489, 1491, 1490, 1488), (1491, 1493, 1492, 1490), (1493, 1495, 1494, 1492), (1495, 1497, 1496, 1494), (1497, 1499, 1498, 1496), (1499, 1501, 1500, 1498), (1501, 1503, 1502, 1500), (1503, 1505, 1504, 1502), (1505, 1507, 1506, 1504), (1507, 1509, 1508, 1506), (1509, 1511, 1510, 1508), (1511, 1513, 1512, 1510), (1513, 1515, 1514, 1512), (1515, 1517, 1516, 1514), (1517, 1519, 1518, 1516), (1519, 1521, 1520, 1518), (1521, 1523, 1522, 1520), (1523, 1525, 1524, 1522), (1525, 1527, 1526, 1524), (1527, 1529, 1528, 1526), (1529, 1531, 1530, 1528), (1531, 1533, 1532, 1530), (1533, 1535, 1534, 1532), (1535, 1153, 1152, 1534)])
me_mesh.polygons.foreach_set('use_smooth', [0, 0, 0, 0, 0, 0, 0, 0, 0, 0, 0, 0, 0, 0, 0, 0, 0, 0, 0, 0, 0, 0, 0, 0, 0, 0, 0, 0, 0, 0, 0, 0, 0, 0, 0, 0, 0, 0, 0, 0, 0, 0, 0, 0, 0, 0, 0, 0, 0, 0, 0, 0, 0, 0, 0, 0, 0, 0, 0, 0, 0, 0, 0, 0, 0, 0, 0, 0, 0, 0, 0, 0, 0, 0, 0, 0, 0, 0, 0, 0, 0, 0, 0, 0, 0, 0, 0, 0, 0, 0, 0, 0, 0, 0, 0, 0, 0, 0, 0, 0, 0, 0, 0, 0, 0, 0, 0, 0, 0, 0, 0, 0, 0, 0, 0, 0, 0, 0, 0, 0, 0, 0, 0, 0, 0, 0, 0, 0, 0, 0, 0, 0, 0, 0, 0, 0, 0, 0, 0, 0, 0, 0, 0, 0, 0, 0, 0, 0, 0, 0, 0, 0, 0, 0, 0, 0, 0, 0, 0, 0, 0, 0, 0, 0, 0, 0, 0, 0, 0, 0, 0, 0, 0, 0, 0, 0, 0, 0, 0, 0, 0, 0, 0, 0, 0, 0, 0, 0, 0, 0, 0, 0, 0, 0, 0, 0, 0, 0, 0, 0, 0, 0, 0, 0, 0, 0, 0, 0, 0, 0, 0, 0, 0, 0, 0, 0, 0, 0, 0, 0, 0, 0, 0, 0, 0, 0, 0, 0, 0, 0, 0, 0, 0, 0, 0, 0, 0, 0, 0, 0, 0, 0, 0, 0, 0, 0, 0, 0, 0, 0, 0, 0, 0, 0, 0, 0, 0, 0, 0, 0, 0, 0, 0, 0, 0, 0, 0, 0, 0, 0, 0, 0, 0, 0, 0, 0, 0, 0, 0, 0, 0, 0, 0, 0, 0, 0, 0, 0, 0, 0, 0, 0, 0, 0, 0, 0, 0, 0, 0, 0, 0, 0, 0, 0, 0, 0, 0, 0, 0, 0, 0, 0, 0, 0, 0, 0, 0, 0, 0, 0, 0, 0, 0, 0, 0, 0, 0, 0, 0, 0, 0, 0, 0, 0, 0, 0, 0, 0, 0, 0, 0, 0, 0, 0, 0, 0, 0, 0, 0, 0, 0, 0, 0, 0, 0, 0, 0, 0, 0, 0, 0, 0, 0, 0, 0, 0, 0, 0, 0, 0, 0, 0, 0, 0, 0, 0, 0, 0, 0, 0, 1, 1, 1, 1, 1, 1, 1, 1, 1, 1, 1, 1, 1, 1, 1, 1, 1, 1, 1, 1, 1, 1, 1, 1, 1, 1, 1, 1, 1, 1, 1, 1, 1, 1, 1, 1, 1, 1, 1, 1, 1, 1, 1, 1, 1, 1, 1, 1, 1, 1, 1, 1, 1, 1, 1, 1, 1, 1, 1, 1, 1, 1, 1, 1, 1, 1, 1, 1, 1, 1, 1, 1, 1, 1, 1, 1, 1, 1, 1, 1, 1, 1, 1, 1, 1, 1, 1, 1, 1, 1, 1, 1, 1, 1, 1, 1, 1, 1, 1, 1, 1, 1, 1, 1, 1, 1, 1, 1, 1, 1, 1, 1, 1, 1, 1, 1, 1, 1, 1, 1, 1, 1, 1, 1, 1, 1, 1, 1, 1, 1, 1, 1, 1, 1, 1, 1, 1, 1, 1, 1, 1, 1, 1, 1, 1, 1, 1, 1, 1, 1, 1, 1, 1, 1, 1, 1, 1, 1, 1, 1, 1, 1, 1, 1, 1, 1, 1, 1, 1, 1, 1, 1, 1, 1, 1, 1, 1, 1, 1, 1, 1, 1, 1, 1, 1, 1, 1, 1, 1, 1, 1, 1, 1, 1, 1, 1, 1, 1, 1, 1, 1, 1, 1, 1, 1, 1, 1, 1, 1, 1, 1, 1, 1, 1, 1, 1, 1, 1, 1, 1, 1, 1, 1, 1, 1, 1, 1, 1, 1, 1, 1, 1, 1, 1, 1, 1, 1, 1, 1, 1, 1, 1, 1, 1, 1, 1, 1, 1, 1, 1, 1, 1, 1, 1, 1, 1, 1, 1, 1, 1, 1, 1, 1, 1, 1, 1, 1, 1, 1, 1, 1, 1, 1, 1, 1, 1, 1, 1, 1, 1, 1, 1, 1, 1, 1, 1, 1, 1, 1, 1, 1, 1, 1, 1, 1, 1, 1, 1, 1, 1, 1, 1, 1, 1, 1, 1, 1, 1, 1, 1, 1, 1, 1, 1, 1, 1, 1, 1, 1, 1, 1, 1, 1, 1, 1, 1, 1, 1, 1, 1, 1, 1, 1, 1, 1, 1, 1, 1, 1, 1, 1, 1, 1, 1, 1, 1, 1, 1, 1, 1, 1, 1, 1, 1, 1, 1, 1, 1, 1, 1, 1, 1, 1, 1, 1, 1, 1, 1, 1, 1, 1, 1, 1, 1, 1, 1, 1, 1, 1, 1, 1, 1, 1, 1, 1, 1, 1, 1, 1, 1, 1, 1, 1, 1, 1, 1, 1, 1, 1, 1, 1, 1, 1, 1, 1, 1, 1, 1, 1, 1, 1, 1, 1, 1, 1, 1, 1, 1, 1, 1, 1, 1, 1, 1, 1, 1, 1, 1, 1, 1, 1, 1, 1, 1, 1, 1, 1, 1, 1, 1, 1, 1, 1, 1, 1, 1, 1, 1, 1, 1, 1, 1, 1, 1, 1, 1, 1, 1, 1, 1, 1, 1, 1, 1, 1, 1, 1, 1, 1, 1, 1, 1, 1, 1, 1, 1, 1, 1, 1, 1, 1, 1, 1, 1, 1, 1, 1, 1, 1, 1, 1, 1, 1, 1, 1, 1, 1, 1, 1, 1, 1, 1, 1, 1, 1, 1, 1, 1, 1, 1, 1, 1, 1, 1, 1, 1, 1, 1, 1, 1, 1, 1, 1, 1, 1, 1, 1, 1, 1, 1, 1, 1, 1, 1, 1, 1, 1, 1, 1, 1, 1, 1, 1, 1, 1, 1, 1, 1, 1, 1, 1, 1, 1, 1, 1, 1, 1, 1, 1, 1, 1, 1, 1, 1, 1, 1, 1, 1, 1, 1, 1, 1, 1, 1, 1, 1])
me_mesh.use_remesh_preserve_volume = False
me_mesh.use_remesh_preserve_attributes = False
me_mesh.use_mirror_vertex_groups = False
me_mesh.update()
me_cube_001 = bpy.data.meshes.new('Cube.001')
me_cube_001.from_pydata([(-1.0, -1.0, -1.0), (-1.0, -1.0, 1.0), (-1.0, 1.0, -1.0), (-1.0, 1.0, -0.4249), (1.0, -1.0, -1.0), (1.0, -1.0, 1.0), (1.0, 1.0, -1.0), (1.0, 1.0, -0.4249)], [], [(0, 1, 3, 2), (2, 3, 7, 6), (6, 7, 5, 4), (4, 5, 1, 0), (2, 6, 4, 0), (7, 3, 1, 5)])
_ca = me_cube_001.color_attributes.new('Col', 'BYTE_COLOR', 'CORNER')
_ca.data.foreach_set('color', [1.0, 1.0, 1.0, 1.0, 1.0, 1.0, 1.0, 1.0, 1.0, 1.0, 1.0, 1.0, 1.0, 1.0, 1.0, 1.0, 1.0, 1.0, 1.0, 1.0, 1.0, 1.0, 1.0, 1.0, 1.0, 1.0, 1.0, 1.0, 1.0, 1.0, 1.0, 1.0, 1.0, 1.0, 1.0, 1.0, 1.0, 1.0, 1.0, 1.0, 1.0, 1.0, 1.0, 1.0, 1.0, 1.0, 1.0, 1.0, 1.0, 1.0, 1.0, 1.0, 1.0, 1.0, 1.0, 1.0, 1.0, 1.0, 1.0, 1.0, 1.0, 1.0, 1.0, 1.0, 1.0, 1.0, 1.0, 1.0, 1.0, 1.0, 1.0, 1.0, 1.0, 1.0, 1.0, 1.0, 1.0, 1.0, 1.0, 1.0, 1.0, 1.0, 1.0, 1.0, 1.0, 1.0, 1.0, 1.0, 1.0, 1.0, 1.0, 1.0, 1.0, 1.0, 1.0, 1.0])
me_cube_001.use_remesh_preserve_volume = False
me_cube_001.use_remesh_preserve_attributes = False
me_cube_001.use_mirror_vertex_groups = False
me_cube_001.update()
me_cube = bpy.data.meshes.new('Cube')
me_cube.from_pydata([(-1.0, -1.0, -1.0), (-1.0, -1.0, 1.0), (-1.0, 2.642, -1.0), (-1.0, 2.642, 1.0), (1.0, -1.0, -1.0), (1.0, -1.0, 1.0), (1.0, 2.642, -1.0), (1.0, 2.642, 1.0), (-0.9, 2.642, -1.0), (-0.9, 2.642, 1.0), (-0.9, -1.0, -1.0), (-0.9, -1.0, 1.0), (0.905, 2.642, 1.0), (0.905, -1.0, -1.0), (0.905, 2.642, -1.0), (0.905, -1.0, 1.0), (-1.0, 2.642, -15.0), (-1.0, -1.0, -15.0), (-0.9, 2.642, -15.0), (1.0, -1.0, -15.0), (1.0, 2.642, -15.0), (0.905, -1.0, -15.0), (-0.9, -1.0, -15.0), (0.905, 2.642, -15.0), (-1.0, -0.6851, -1.0), (-1.0, -0.6851, 1.0), (1.0, -0.6851, -1.0), (1.0, -0.6851, 1.0), (-0.9, -0.6851, 1.0), (-0.9, -0.6851, -1.0), (0.905, -0.6851, 1.0), (0.905, -0.6851, -1.0), (-1.0, -0.6851, -15.0), (1.0, -0.6851, -15.0), (-0.9, -0.6851, -15.0), (0.905, -0.6851, -15.0), (-0.9, -0.6851, -14.99), (-0.9, -1.0, -14.99), (0.905, -1.0, -14.99), (0.905, -0.6851, -14.99), (0.905, 2.642, 1.0), (1.0, 2.642, 1.0), (1.0, 2.642, -1.0), (0.905, 2.642, -1.0), (1.0, 2.642, -15.0), (0.905, 2.642, -15.0), (0.2152, 2.642, -1.0), (0.2152, -1.0, 1.0), (0.2152, 2.642, 1.0), (0.2152, -1.0, -1.0), (0.2152, -0.6851, -1.0), (0.2152, -0.6851, 1.0), (0.2152, -1.0, -14.99), (0.2152, -0.6851, -14.99), (0.2152, 6.797, 1.0), (0.905, 6.797, 1.0), (0.905, 6.797, -1.0), (0.905, 6.797, 1.0), (1.0, 6.797, 1.0), (1.0, 6.797, -1.0), (0.905, 6.797, -1.0), (1.0, 6.797, -15.0), (0.905, 6.797, -15.0), (0.2152, 6.797, -1.0), (0.2152, 6.797, 1.0), (0.905, 6.797, 1.0), (0.905, 6.797, -1.0), (0.905, 6.797, 1.0), (1.0, 6.797, 1.0), (1.0, 6.797, -1.0), (0.905, 6.797, -1.0), (0.2152, 6.797, -1.0), (0.2152, 9.659, 1.0), (0.905, 9.659, 1.0), (0.905, 9.659, -1.0), (0.905, 9.659, 1.0), (1.0, 9.659, 1.0), (1.0, 9.659, -1.0), (0.905, 9.659, -1.0), (0.2152, 9.659, -1.0)], [], [(24, 25, 3, 2), (7, 6, 42, 41), (26, 27, 5, 4), (10, 11, 1, 0), (24, 2, 16, 32), (28, 25, 1, 11), (51, 28, 11, 47), (20, 23, 45, 44), (49, 47, 11, 10), (2, 3, 9, 8), (4, 5, 15, 13), (27, 30, 15, 5), (49, 10, 37, 52), (41, 42, 59, 58), (35, 33, 19, 21), (32, 34, 22, 17), (26, 4, 19, 33), (10, 0, 17, 22), (4, 13, 21, 19), (29, 10, 22, 34), (31, 14, 23, 35), (2, 8, 18, 16), (13, 31, 35, 21), (8, 29, 34, 18), (6, 26, 33, 20), (16, 18, 34, 32), (23, 20, 33, 35), (46, 14, 31, 50), (7, 12, 30, 27), (48, 9, 28, 51), (9, 3, 25, 28), (0, 24, 32, 17), (6, 7, 27, 26), (0, 1, 25, 24), (53, 39, 38, 52), (10, 29, 36, 37), (50, 31, 39, 53), (31, 13, 38, 39), (44, 45, 62, 61), (46, 48, 54, 63), (23, 14, 43, 45), (12, 7, 41, 40), (14, 12, 40, 43), (6, 20, 44, 42), (29, 50, 53, 36), (36, 53, 52, 37), (12, 48, 51, 30), (8, 46, 50, 29), (8, 9, 48, 46), (13, 49, 52, 38), (13, 15, 47, 49), (30, 51, 47, 15), (58, 59, 69, 68), (60, 57, 67, 70), (60, 59, 61, 62), (42, 44, 61, 59), (48, 12, 55, 54), (14, 46, 63, 56), (12, 14, 56, 55), (45, 43, 60, 62), (43, 40, 57, 60), (40, 41, 58, 57), (70, 67, 75, 78), (71, 64, 72, 79), (55, 56, 66, 65), (63, 54, 64, 71), (59, 60, 70, 69), (57, 58, 68, 67), (54, 55, 65, 64), (56, 63, 71, 66), (79, 72, 73, 74), (78, 75, 76, 77), (68, 69, 77, 76), (65, 66, 74, 73), (66, 71, 79, 74), (69, 70, 78, 77), (67, 68, 76, 75), (64, 65, 73, 72)])
me_cube.use_remesh_preserve_volume = False
me_cube.use_remesh_preserve_attributes = False
me_cube.use_mirror_vertex_groups = False
me_cube.update()
me_cube_006 = bpy.data.meshes.new('Cube.006')
me_cube_006.from_pydata([(-1.343, -0.5417, 8.139), (-1.343, -0.5417, 64.14), (-1.343, 0.5417, 8.139), (-1.343, 0.5417, 64.14), (1.343, -0.5417, 8.139), (1.343, -0.5417, 64.14), (1.343, 0.5417, 8.139), (1.343, 0.5417, 64.14), (0.5374, 0.5417, 8.139), (0.5374, 0.5417, 64.14), (0.5374, -0.5417, 8.139), (0.5374, -0.5417, 64.14), (-0.5374, 0.5417, 8.139), (-0.5374, -0.5417, 64.14), (-0.5374, 0.5417, 64.14), (-0.5374, -0.5417, 8.139), (-0.5374, -0.5417, 0.8059), (0.5374, -0.5417, 0.8059), (0.5374, 0.5417, 0.8059), (-0.5374, 0.5417, 0.8059), (-1.0, -1.0, -1.0), (-1.0, -1.0, 1.0), (-1.0, 1.0, -1.0), (-1.0, 1.0, 1.0), (1.0, -1.0, -1.0), (1.0, -1.0, 1.0), (1.0, 1.0, -1.0), (1.0, 1.0, 1.0), (-1.343, -0.5417, 62.14), (-1.343, 0.5417, 62.14), (1.343, 0.5417, 62.14), (1.343, -0.5417, 62.14), (0.5374, -0.9028, 62.14), (0.5374, 0.3284, 62.14), (-0.5374, 0.3284, 62.14), (-0.5374, -0.9028, 62.14), (-1.343, 0.5417, 10.14), (1.343, 0.5417, 10.14), (1.343, -0.5417, 10.14), (0.5374, -0.9028, 10.14), (0.5374, 0.3284, 10.14), (-0.5374, 0.3284, 10.14), (-0.5374, -0.9028, 10.14), (-1.343, -0.5417, 10.14), (-1.282, 0.5417, 8.139), (-1.282, -0.5417, 64.14), (-1.282, 0.5417, 64.14), (-1.282, -0.5417, 8.139), (-1.282, 0.3284, 62.14), (-1.282, -0.9028, 62.14), (-1.282, -0.9028, 10.14), (-1.282, 0.3284, 10.14), (1.299, 0.5417, 64.14), (1.299, -0.5417, 8.139), (1.299, 0.5417, 8.139), (1.299, -0.5417, 64.14), (1.299, -0.9028, 62.14), (1.299, 0.3284, 62.14), (1.299, 0.3284, 10.14), (1.299, -0.9028, 10.14)], [], [(28, 1, 3, 29), (57, 52, 7, 30), (30, 7, 5, 31), (49, 45, 1, 28), (54, 6, 4, 53), (46, 3, 1, 45), (52, 9, 11, 55), (8, 10, 17, 18), (56, 55, 11, 32), (34, 14, 9, 33), (48, 46, 14, 34), (44, 12, 15, 47), (9, 14, 13, 11), (32, 11, 13, 35), (19, 18, 17, 16), (12, 8, 18, 19), (10, 15, 16, 17), (15, 12, 19, 16), (20, 21, 23, 22), (22, 23, 27, 26), (26, 27, 25, 24), (24, 25, 21, 20), (22, 26, 24, 20), (27, 23, 21, 25), (39, 32, 35, 42), (51, 48, 34, 41), (41, 34, 33, 40), (59, 56, 32, 39), (50, 49, 28, 43), (37, 30, 31, 38), (58, 57, 30, 37), (43, 28, 29, 36), (0, 43, 36, 2), (54, 58, 37, 6), (6, 37, 38, 4), (47, 50, 43, 0), (53, 59, 39, 10), (12, 41, 40, 8), (44, 51, 41, 12), (10, 39, 42, 15), (2, 36, 51, 44), (15, 42, 50, 47), (42, 35, 49, 50), (36, 29, 48, 51), (2, 44, 47, 0), (29, 3, 46, 48), (14, 46, 45, 13), (35, 13, 45, 49), (4, 38, 59, 53), (8, 40, 58, 54), (40, 33, 57, 58), (38, 31, 56, 59), (31, 5, 55, 56), (7, 52, 55, 5), (8, 54, 53, 10), (33, 9, 52, 57)])
me_cube_006.use_remesh_preserve_volume = False
me_cube_006.use_remesh_preserve_attributes = False
me_cube_006.use_mirror_vertex_groups = False
me_cube_006.update()
me_cube_014 = bpy.data.meshes.new('Cube.014')
me_cube_014.from_pydata([(-0.915, 0.9477, -0.6528), (0.915, 0.9477, -0.6528), (-1.0, -1.0, -1.0), (-1.0, -1.0, 1.0), (-1.0, 1.0, -1.0), (-1.0, 1.0, 1.0), (1.0, -1.0, -1.0), (1.0, -1.0, 1.0), (1.0, 1.0, -1.0), (1.0, 1.0, 1.0), (-0.915, -1.0, -0.6528), (0.915, -1.0, -0.6528), (-0.915, -1.0, 1.0), (-0.915, 0.9477, 1.0), (0.915, -1.0, 1.0), (0.915, 0.9477, 1.0)], [], [(0, 1, 15, 13), (1, 11, 14, 15), (0, 10, 11, 1), (2, 3, 5, 4), (4, 5, 9, 8), (8, 9, 7, 6), (6, 7, 14, 11, 10, 12, 3, 2), (4, 8, 6, 2), (9, 5, 3, 12, 13, 15, 14, 7), (10, 0, 13, 12)])
_uv = me_cube_014.uv_layers.new(name='UVMap')
_uv.uv.foreach_set('vector', [0.7738, 0.963, 0.7738, 0.658, 1.0, 0.658, 1.0, 0.963, 0.7738, 0.658, 0.7738, 0.9826, 0.5475, 0.9826, 0.5475, 0.658, 0.5475, 0.658, 0.5475, 0.3333, 0.798, 0.3333, 0.798, 0.658, 0.5475, 0.6667, 0.2738, 0.6667, 0.2738, 0.3333, 0.5475, 0.3333, 0.2738, 0.6667, 3.263e-08, 0.6667, 0.0, 0.3333, 0.2738, 0.3333, 0.2738, 0.3333, 1.061e-07, 0.3333, 0.0, 8.941e-08, 0.2738, 0.0, 0.2738, 0.3333, 0.2738, 3.974e-08, 0.2854, 3.974e-08, 0.2854, 0.2755, 0.5359, 0.2755, 0.5359, 0.0, 0.5475, 0.0, 0.5475, 0.3333, 0.8213, 0.3333, 0.5475, 0.3333, 0.5475, 2.98e-08, 0.8213, 0.0, 0.2738, 0.6667, 0.2738, 1.0, 2.448e-08, 1.0, 2.448e-08, 0.9858, 0.2666, 0.9858, 0.2666, 0.6808, 0.0, 0.6808, 0.0, 0.6667, 0.2738, 0.9913, 0.2738, 0.6667, 0.5, 0.6667, 0.5, 0.9913])
me_cube_014.use_remesh_preserve_volume = False
me_cube_014.use_remesh_preserve_attributes = False
me_cube_014.use_mirror_vertex_groups = False
me_cube_014.update()
me_cube_015 = bpy.data.meshes.new('Cube.015')
me_cube_015.from_pydata([(-1.0, -1.0, -1.0), (-1.0, -1.0, 1.0), (-1.0, 1.0, -1.0), (-1.0, 1.0, 1.0), (1.0, -1.0, -1.0), (1.0, -1.0, 1.0), (1.0, 1.0, -1.0), (1.0, 1.0, 1.0)], [], [(0, 1, 3, 2), (2, 3, 7, 6), (6, 7, 5, 4), (4, 5, 1, 0), (2, 6, 4, 0), (7, 3, 1, 5)])
_uv = me_cube_015.uv_layers.new(name='UVMap')
_uv.uv.foreach_set('vector', [0.505, 0.9863, 0.505, 0.693, 0.756, 0.693, 0.756, 0.9863, 0.251, 1.0, 0.251, 0.7066, 0.4953, 0.7066, 0.4953, 1.0, 0.251, 0.7066, 0.251, 1.0, 0.0, 1.0, 0.0, 0.7066, 0.7194, 0.2934, 0.7194, 1.749e-08, 0.9636, 0.0, 0.9636, 0.2934, 0.7575, 0.693, 0.505, 0.693, 0.505, 0.3996, 0.7575, 0.3996, 0.7194, 0.0, 0.7194, 0.2934, 0.4668, 0.2934, 0.4668, 4.372e-08])
me_cube_015.use_remesh_preserve_volume = False
me_cube_015.use_remesh_preserve_attributes = False
me_cube_015.use_mirror_vertex_groups = False
me_cube_015.update()
me_cube_016 = bpy.data.meshes.new('Cube.016')
me_cube_016.from_pydata([(-0.9979, -1.005, -1.0), (-0.9979, -1.005, 1.0), (-1.002, 0.9946, -1.0), (-1.002, 0.9946, 1.0), (1.002, -0.9946, -1.0), (1.002, -0.9946, 1.0), (0.9979, 1.005, -1.0), (0.9979, 1.005, 1.0)], [], [(0, 1, 3, 2), (2, 3, 7, 6), (6, 7, 5, 4), (4, 5, 1, 0), (2, 6, 4, 0), (7, 3, 1, 5)])
_uv = me_cube_016.uv_layers.new(name='UVMap')
_uv.uv.foreach_set('vector', [0.756, 0.9863, 0.756, 0.693, 0.9985, 0.693, 0.9985, 0.9863, 0.0, 0.3996, 0.2525, 0.3996, 0.2525, 0.7066, 9.03e-08, 0.7066, 0.7575, 0.693, 0.7575, 0.3996, 1.0, 0.3996, 1.0, 0.693, 0.505, 0.7066, 0.2525, 0.7066, 0.2525, 0.3996, 0.505, 0.3996, 0.2334, 0.3996, 0.2334, 0.08221, 0.4668, 0.0, 0.4668, 0.3174, 0.2334, 0.08221, 0.2334, 0.3996, 0.0, 0.3174, 6.773e-08, 0.0])
me_cube_016.use_remesh_preserve_volume = False
me_cube_016.use_remesh_preserve_attributes = False
me_cube_016.use_mirror_vertex_groups = False
me_cube_016.update()
me_cube_017 = bpy.data.meshes.new('Cube.017')
me_cube_017.from_pydata([(-0.9979, -1.005, -1.0), (-0.9979, -1.005, 1.0), (-1.002, 0.9946, -1.0), (-1.002, 0.9946, 1.0), (1.002, -0.9946, -1.0), (1.002, -0.9946, 1.0), (0.9979, 1.005, -1.0), (0.9979, 1.005, 1.0)], [], [(0, 1, 3, 2), (2, 3, 7, 6), (6, 7, 5, 4), (4, 5, 1, 0), (2, 6, 4, 0), (7, 3, 1, 5)])
_uv = me_cube_017.uv_layers.new(name='UVMap')
_uv.uv.foreach_set('vector', [0.756, 0.9863, 0.756, 0.693, 0.9985, 0.693, 0.9985, 0.9863, 0.0, 0.3996, 0.2525, 0.3996, 0.2525, 0.7066, 9.03e-08, 0.7066, 0.7575, 0.693, 0.7575, 0.3996, 1.0, 0.3996, 1.0, 0.693, 0.505, 0.7066, 0.2525, 0.7066, 0.2525, 0.3996, 0.505, 0.3996, 0.2334, 0.3996, 0.2334, 0.08221, 0.4668, 0.0, 0.4668, 0.3174, 0.2334, 0.08221, 0.2334, 0.3996, 0.0, 0.3174, 6.773e-08, 0.0])
me_cube_017.use_remesh_preserve_volume = False
me_cube_017.use_remesh_preserve_attributes = False
me_cube_017.use_mirror_vertex_groups = False
me_cube_017.update()
me_cube_018 = bpy.data.meshes.new('Cube.018')
me_cube_018.from_pydata([(-0.9979, -1.005, -1.0), (-0.9979, -1.005, 1.0), (-1.002, 0.9946, -1.0), (-1.002, 0.9946, 1.0), (1.002, -0.9946, -1.0), (1.002, -0.9946, 1.0), (0.9979, 1.005, -1.0), (0.9979, 1.005, 1.0)], [], [(0, 1, 3, 2), (2, 3, 7, 6), (6, 7, 5, 4), (4, 5, 1, 0), (2, 6, 4, 0), (7, 3, 1, 5)])
_uv = me_cube_018.uv_layers.new(name='UVMap')
_uv.uv.foreach_set('vector', [0.756, 0.9863, 0.756, 0.693, 0.9985, 0.693, 0.9985, 0.9863, 0.0, 0.3996, 0.2525, 0.3996, 0.2525, 0.7066, 9.03e-08, 0.7066, 0.7575, 0.693, 0.7575, 0.3996, 1.0, 0.3996, 1.0, 0.693, 0.505, 0.7066, 0.2525, 0.7066, 0.2525, 0.3996, 0.505, 0.3996, 0.2334, 0.3996, 0.2334, 0.08221, 0.4668, 0.0, 0.4668, 0.3174, 0.2334, 0.08221, 0.2334, 0.3996, 0.0, 0.3174, 6.773e-08, 0.0])
me_cube_018.use_remesh_preserve_volume = False
me_cube_018.use_remesh_preserve_attributes = False
me_cube_018.use_mirror_vertex_groups = False
me_cube_018.update()
me_cube_019 = bpy.data.meshes.new('Cube.019')
me_cube_019.from_pydata([(-0.9979, -1.005, -1.0), (-0.9979, -1.005, 1.0), (-1.002, 0.9946, -1.0), (-1.002, 0.9946, 1.0), (1.002, -0.9946, -1.0), (1.002, -0.9946, 1.0), (0.9979, 1.005, -1.0), (0.9979, 1.005, 1.0)], [], [(0, 1, 3, 2), (2, 3, 7, 6), (6, 7, 5, 4), (4, 5, 1, 0), (2, 6, 4, 0), (7, 3, 1, 5)])
_uv = me_cube_019.uv_layers.new(name='UVMap')
_uv.uv.foreach_set('vector', [0.756, 0.9863, 0.756, 0.693, 0.9985, 0.693, 0.9985, 0.9863, 0.0, 0.3996, 0.2525, 0.3996, 0.2525, 0.7066, 9.03e-08, 0.7066, 0.7575, 0.693, 0.7575, 0.3996, 1.0, 0.3996, 1.0, 0.693, 0.505, 0.7066, 0.2525, 0.7066, 0.2525, 0.3996, 0.505, 0.3996, 0.2334, 0.3996, 0.2334, 0.08221, 0.4668, 0.0, 0.4668, 0.3174, 0.2334, 0.08221, 0.2334, 0.3996, 0.0, 0.3174, 6.773e-08, 0.0])
me_cube_019.use_remesh_preserve_volume = False
me_cube_019.use_remesh_preserve_attributes = False
me_cube_019.use_mirror_vertex_groups = False
me_cube_019.update()
me_cube_020 = bpy.data.meshes.new('Cube.020')
me_cube_020.from_pydata([(-0.9979, -1.005, -1.0), (-0.9979, -1.005, 1.0), (-1.002, 0.9946, -1.0), (-1.002, 0.9946, 1.0), (1.002, -0.9946, -1.0), (1.002, -0.9946, 1.0), (0.9979, 1.005, -1.0), (0.9979, 1.005, 1.0)], [], [(0, 1, 3, 2), (2, 3, 7, 6), (6, 7, 5, 4), (4, 5, 1, 0), (2, 6, 4, 0), (7, 3, 1, 5)])
_uv = me_cube_020.uv_layers.new(name='UVMap')
_uv.uv.foreach_set('vector', [0.756, 0.9863, 0.756, 0.693, 0.9985, 0.693, 0.9985, 0.9863, 0.0, 0.3996, 0.2525, 0.3996, 0.2525, 0.7066, 9.03e-08, 0.7066, 0.7575, 0.693, 0.7575, 0.3996, 1.0, 0.3996, 1.0, 0.693, 0.505, 0.7066, 0.2525, 0.7066, 0.2525, 0.3996, 0.505, 0.3996, 0.2334, 0.3996, 0.2334, 0.08221, 0.4668, 0.0, 0.4668, 0.3174, 0.2334, 0.08221, 0.2334, 0.3996, 0.0, 0.3174, 6.773e-08, 0.0])
me_cube_020.use_remesh_preserve_volume = False
me_cube_020.use_remesh_preserve_attributes = False
me_cube_020.use_mirror_vertex_groups = False
me_cube_020.update()

# ---- objects
ob_cube_004 = bpy.data.objects.new('Cube.004', me_cube_004)
ob_cube_002 = bpy.data.objects.new('Cube.002', me_cube_002)
ob_beziercurve = bpy.data.objects.new('BezierCurve', me_mesh)
ob_cube = bpy.data.objects.new('Cube', me_cube_001)
ob_cube_003 = bpy.data.objects.new('Cube.003', me_cube)
ob_cube_001 = bpy.data.objects.new('Cube.001', me_cube_006)
ob_cube_012 = bpy.data.objects.new('Cube.012', me_cube_014)
ob_cube_013 = bpy.data.objects.new('Cube.013', me_cube_015)
ob_cube_014 = bpy.data.objects.new('Cube.014', me_cube_016)
ob_cube_015 = bpy.data.objects.new('Cube.015', me_cube_017)
ob_cube_016 = bpy.data.objects.new('Cube.016', me_cube_018)
ob_cube_017 = bpy.data.objects.new('Cube.017', me_cube_019)
ob_cube_018 = bpy.data.objects.new('Cube.018', me_cube_020)

# ---- transforms, parenting, visibility, modifiers, constraints
ob_cube_004.location = (0.2219, 2.397, 0.06312)
ob_cube_004.scale = (1.006, 0.0308, 0.6658)
ob_cube_004.lineart.crease_threshold = 0.0
ob_cube_002.location = (0.1862, 0.9301, -0.07293)
ob_cube_002.rotation_euler = (0.0, 0.0, -0.7539)
ob_cube_002.scale = (0.3, 0.3, 0.01522)
ob_cube_002.lineart.crease_threshold = 0.0
ob_beziercurve.location = (0.285, 0.1634, 0.3568)
ob_beziercurve.rotation_euler = (0.0, -0.0, 0.7029)
ob_beziercurve.scale = (0.009857, 0.009857, 0.009857)
ob_beziercurve.lineart.crease_threshold = 0.0
ob_cube.location = (0.6997, 0.4207, 0.3598)
ob_cube.rotation_euler = (0.0, -0.0, 0.7029)
ob_cube.scale = (0.335, 0.125, 0.015)
ob_cube.lineart.crease_threshold = 0.0
ob_cube_003.location = (0.2162, -0.04274, 0.2959)
ob_cube_003.scale = (1.0, 0.25, 0.06)
ob_cube_003.lineart.crease_threshold = 0.0
ob_cube_001.location = (0.8856, 0.07938, 0.3549)
ob_cube_001.rotation_euler = (0.0, -0.0, 0.7029)
ob_cube_001.scale = (0.3342, 0.08103, 0.01013)
ob_cube_001.lineart.crease_threshold = 0.0
ob_cube_012.location = (-0.3182, 0.1262, 0.4081)
ob_cube_012.rotation_euler = (0.0, -0.0, 1.571)
ob_cube_012.scale = (0.2681, 0.4022, 0.05362)
ob_cube_012.lineart.crease_threshold = 0.0
ob_cube_013.location = (-0.2892, 0.1284, 0.4067)
ob_cube_013.scale = (0.3164, 0.1984, -0.002681)
ob_cube_013.lineart.crease_threshold = 0.0
ob_cube_014.location = (-0.2781, 0.1274, 0.3764)
ob_cube_014.rotation_euler = (0.0, -0.0, 3.142)
ob_cube_014.scale = (0.3164, 0.1984, -0.002681)
ob_cube_014.lineart.crease_threshold = 0.0
ob_cube_015.location = (-0.2781, 0.1274, 0.3827)
ob_cube_015.rotation_euler = (0.0, -0.0, 3.017)
ob_cube_015.scale = (0.3164, 0.1984, -0.002681)
ob_cube_015.lineart.crease_threshold = 0.0
ob_cube_016.location = (-0.2781, 0.1274, 0.3887)
ob_cube_016.rotation_euler = (0.0, -0.0, 3.196)
ob_cube_016.scale = (0.3164, 0.1984, -0.002681)
ob_cube_016.lineart.crease_threshold = 0.0
ob_cube_017.location = (-0.2781, 0.1274, 0.3948)
ob_cube_017.rotation_euler = (0.0, -0.0, 3.017)
ob_cube_017.scale = (0.3164, 0.1984, -0.002681)
ob_cube_017.lineart.crease_threshold = 0.0
ob_cube_018.location = (-0.2781, 0.1274, 0.4011)
ob_cube_018.rotation_euler = (0.0, -0.0, 3.257)
ob_cube_018.scale = (0.3164, 0.1984, -0.002681)
ob_cube_018.lineart.crease_threshold = 0.0

# ---- collection membership
col_collection_1.objects.link(ob_cube_004)
col_collection_1.objects.link(ob_cube_002)
col_collection_1.objects.link(ob_beziercurve)
col_collection_1.objects.link(ob_cube)
col_collection_1.objects.link(ob_cube_003)
col_collection_1.objects.link(ob_cube_001)
col_collection_1.objects.link(ob_cube_012)
col_collection_1.objects.link(ob_cube_013)
col_collection_1.objects.link(ob_cube_014)
col_collection_1.objects.link(ob_cube_015)
col_collection_1.objects.link(ob_cube_016)
col_collection_1.objects.link(ob_cube_017)
col_collection_1.objects.link(ob_cube_018)

# ---- scene / render settings (as saved in the file)
scene.frame_start = 1; scene.frame_end = 250; scene.frame_set(1)
scene.render.engine = 'BLENDER_EEVEE_NEXT'
scene.render.resolution_percentage = 50
scene.render.dither_intensity = 0.0
scene.cycles.use_denoising = False
scene.cycles.samples = 128
scene.cycles.sampling_pattern = 'TABULATED_SOBOL'
scene.cycles.light_sampling_threshold = 0.0
scene.cycles.use_adaptive_sampling = False
scene.cycles.use_light_tree = False
scene.cycles.blur_glossy = 0.0
scene.cycles.sample_clamp_indirect = 0.0
scene.view_settings.view_transform = 'Standard'
bpy.context.view_layer.update()

# ---- added for rendering (the .blend has no active camera and no usable light): camera, sun
cam_auto = bpy.data.cameras.new('AutoCamera')
cam_auto.lens = 50.0
cam_auto.sensor_width = 36.0
cam_auto.clip_end = 1000.0
ob_auto_camera = bpy.data.objects.new('AutoCamera', cam_auto)
scene.collection.objects.link(ob_auto_camera)
ob_auto_camera.location = (3.74101, -3.12377, 2.99434)
ob_auto_camera.rotation_euler = (1.09748, -7.21219e-08, 0.694738)
scene.camera = ob_auto_camera
light_auto_sun = bpy.data.lights.new('AutoSun', 'SUN')
light_auto_sun.energy = 3.0
light_auto_sun.angle = 0.0523599
ob_auto_sun = bpy.data.objects.new('AutoSun', light_auto_sun)
scene.collection.objects.link(ob_auto_sun)
ob_auto_sun.rotation_euler = (0.872665, 0.174533, 0.523599)
bpy.context.view_layer.update()
